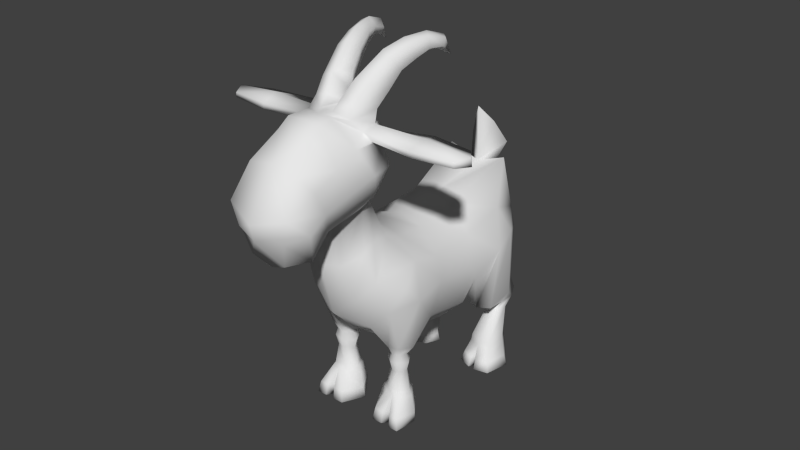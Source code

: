 # Source: goattest.blend  (saved by Blender 2.71.0; exported with 4.5.12 LTS)
import bpy
from mathutils import Matrix  # noqa: F401  (used for matrix-valued properties, if any)

bpy.ops.wm.read_factory_settings(use_empty=True)
scene = bpy.context.scene
scene.name = 'Scene'

# ---- collections
col_collection_1 = bpy.data.collections.new('Collection 1'); scene.collection.children.link(col_collection_1)

# ---- materials (node trees are filled in below, after node groups)
mat_material_001 = bpy.data.materials.new('Material.001')
mat_material_001.alpha_threshold = 0.0
mat_material_001.use_transparent_shadow = False
mat_material_001.roughness = 0.5
mat_material_001.line_color = (0.0, 0.0, 0.0, 1.0)

# ---- material node trees

# ---- world
world_world = bpy.data.worlds.new('World'); scene.world = world_world
world_world.color = (0.05088, 0.05088, 0.05088)
world_world.use_sun_shadow = False
world_world.sun_shadow_jitter_overblur = 0.0
world_world.cycles.sampling_method = 'MANUAL'
world_world.cycles.sample_map_resolution = 256

# ---- meshes
me_icosphere_001 = bpy.data.meshes.new('Icosphere.001')
me_icosphere_001.from_pydata([(-0.2748, -0.1418, 0.9552), (-0.3659, -0.1666, 0.9613), (-0.3275, -0.1337, 0.8781), (-0.4227, -0.05161, 1.129), (-0.4035, -0.1325, 1.045), (-0.2345, -0.07956, 0.9027), (-0.2888, -0.1322, 1.041), (-0.2468, -0.09147, 1.053), (-0.5319, -0.128, 0.8861), (-0.4964, -0.09772, 0.8091), (-0.6163, -0.08591, 1.024), (-0.5667, -0.1196, 0.9631), (-0.6102, -0.1379, 0.8505), (-0.5775, -0.1093, 0.749), (-0.674, -0.1142, 0.9117), (-0.666, -0.08501, 0.8294), (-0.6471, -0.06614, 0.7429), (-0.691, -0.06597, 0.8517), (-0.2496, -0.056, 1.106), (-0.2986, -0.1094, 1.087), (-0.5231, -0.06213, 1.096), (-0.4821, -0.127, 1.006), (-0.4836, -0.0582, 1.127), (-0.3876, -0.02447, 1.131), (-0.3771, -0.08124, 1.114), (-0.244, -0.01922, 1.108), (-0.2513, -0.06722, 1.124), (-0.2871, -0.1078, 1.13), (-0.3528, -0.0306, 1.166), (-0.348, -0.07687, 1.148), (-0.2441, -0.02666, 1.127), (-0.1101, -0.07812, 1.245), (-0.1563, -0.1181, 1.288), (-0.1469, -0.09162, 1.308), (-0.1129, -0.0725, 1.282), (-0.1392, -0.1353, 1.251), (-0.1163, -0.1039, 1.239), (-0.1709, -0.08895, 1.212), (-0.1963, -0.1247, 1.226), (-0.175, -0.04899, 1.257), (-0.2157, -0.07044, 1.284), (-0.2218, -0.103, 1.263), (-0.1628, -0.05871, 1.216), (-0.2016, -0.0431, 1.177), (-0.3071, -0.08626, 1.194), (-0.3104, -0.04532, 1.215), (-0.2374, -0.02578, 1.21), (-0.2476, -0.1184, 1.174), (-0.2101, -0.07893, 1.171), (-0.07249, -0.09343, 1.255), (-0.08119, -0.1335, 1.301), (-0.06762, -0.1124, 1.313), (-0.05912, -0.09167, 1.283), (-0.08589, -0.143, 1.268), (-0.07903, -0.1147, 1.253), (-0.0261, -0.1065, 1.252), (-0.01173, -0.1421, 1.284), (0.001307, -0.1246, 1.289), (-0.005824, -0.1055, 1.266), (-0.02776, -0.1481, 1.261), (-0.03033, -0.124, 1.251), (0.03244, -0.1296, 1.218), (-0.3447, -0.1023, 1.073), (-0.3411, -0.1323, 1.05), (-0.2848, -0.2957, 1.039), (-0.19, -0.2461, 1.05), (-0.2986, -0.3002, 1.09), (-0.3628, -0.2889, 1.074), (-0.3578, -0.2959, 1.049), (-0.288, -0.4526, 1.044), (-0.2149, -0.3949, 1.053), (-0.2986, -0.4561, 1.076), (-0.3482, -0.4279, 1.071), (-0.3443, -0.4333, 1.052), (-0.1833, -0.1095, 0.6729), (-0.257, -0.1132, 0.7037), (-0.1918, -0.1774, 0.612), (-0.208, -0.2122, 0.4878), (-0.342, -0.1466, 0.5802), (-0.3691, -0.07572, 0.4987), (-0.05887, -0.09477, 0.65), (-0.05616, -0.1575, 0.5668), (-0.05616, -0.1804, 0.4812), (-0.06868, -0.166, 0.3556), (-0.06868, -0.09569, 0.2852), (0.1243, -0.08121, 0.6687), (0.1061, -0.1624, 0.5789), (0.08937, -0.1917, 0.4684), (0.07518, -0.1705, 0.3343), (0.06442, -0.07841, 0.2437), (0.3701, -0.1126, 0.7568), (0.2749, -0.1599, 0.6141), (0.2259, -0.2104, 0.4864), (0.1733, -0.1113, 0.2859), (0.292, -0.0607, 0.251), (-0.259, -0.1961, 0.5441), (-0.3004, -0.1612, 0.4611), (-0.3149, -0.0891, 0.3914), (0.4225, -0.07941, 0.6385), (0.4113, -0.1253, 0.559), (0.4113, -0.1421, 0.4864), (0.395, -0.08488, 0.388), (0.3125, -0.169, 0.2248), (0.4146, -0.1231, 0.4475), (0.1312, -0.1773, 0.4015), (0.3277, -0.1867, 0.515), (0.1973, -0.2019, 0.2632), (0.2237, -0.1067, 0.2444), (0.3707, -0.1657, 0.3065), (0.3466, -0.1264, 0.2879), (0.2958, -0.169, 0.2024), (0.3761, -0.1392, 0.3003), (0.1907, -0.1433, 0.248), (0.2909, -0.2129, 0.2917), (0.2776, -0.08599, 0.2439), (0.3191, -0.1115, 0.2326), (0.4135, -0.1537, 0.2386), (0.3949, -0.1246, 0.2412), (0.4139, -0.1338, 0.2421), (0.3039, -0.1401, 0.2273), (0.3689, -0.1751, 0.2297), (0.3497, -0.1022, 0.2373), (0.301, -0.1219, 0.2087), (0.3612, -0.1567, 0.2015), (0.3499, -0.1328, 0.2061), (0.3619, -0.1404, 0.2044), (0.2907, -0.1453, 0.2059), (0.332, -0.1741, 0.1995), (0.3209, -0.1143, 0.2089), (0.2248, -0.1866, 0.1029), (0.2339, -0.1033, 0.1027), (0.3393, -0.1654, 0.09845), (0.3194, -0.1229, 0.1006), (0.195, -0.2005, 0.03667), (0.3405, -0.1364, 0.09955), (0.216, -0.1446, 0.1033), (0.2882, -0.1961, 0.0993), (0.2687, -0.09019, 0.1012), (-0.1242, -0.1877, 0.3772), (-0.1317, -0.1112, 0.2891), (-0.188, -0.1675, 0.2823), (-0.1963, -0.156, 0.2232), (-0.1941, -0.05785, 0.2764), (-0.2376, -0.1453, 0.2877), (-0.2404, -0.1063, 0.2823), (-0.1466, -0.1287, 0.2855), (-0.146, -0.0878, 0.282), (-0.2916, -0.07507, 0.8278), (-0.3204, -0.1171, 0.708), (-0.363, -0.1104, 0.6746), (-0.4095, -0.06181, 0.6419), (-0.1959, -0.1448, 0.2506), (-0.1959, -0.1463, 0.1848), (-0.2003, -0.08395, 0.2462), (-0.2262, -0.1325, 0.2555), (-0.2282, -0.1108, 0.2516), (-0.1657, -0.1255, 0.2531), (-0.1652, -0.1006, 0.2503), (-0.1965, -0.1699, 0.09378), (-0.2025, -0.07109, 0.2171), (-0.2312, -0.1388, 0.2289), (-0.2349, -0.1086, 0.224), (-0.1542, -0.129, 0.2267), (-0.1534, -0.09427, 0.2228), (-0.2006, -0.08221, 0.1802), (-0.2223, -0.1333, 0.1891), (-0.2251, -0.1105, 0.1854), (-0.1642, -0.126, 0.1874), (-0.1636, -0.09971, 0.1845), (-0.2033, -0.0543, 0.1003), (-0.2436, -0.1474, 0.1027), (-0.2391, -0.09217, 0.1021), (-0.15, -0.1339, 0.1019), (-0.1492, -0.08638, 0.1029), (-0.337, -0.08631, 0.8217), (-0.3891, -0.04759, 0.8016), (0.4, -0.0471, 0.6989), (0.4424, -0.07369, 0.7826), (-0.1987, -0.1846, 0.03446), (-0.2092, -0.03719, 0.04282), (-0.2789, -0.171, 0.04587), (-0.2765, -0.07582, 0.04502), (-0.14, -0.1387, 0.04475), (-0.1388, -0.07809, 0.04612), (-0.278, -0.1394, 0.04554), (-0.2769, -0.1099, 0.04517), (-0.2415, -0.1208, 0.1024), (-0.259, -0.126, 0.04537), (-0.1985, -0.1428, -0.003013), (-0.1928, -0.1786, -0.006742), (-0.2001, -0.08935, -0.002858), (-0.2025, -0.03425, 0.0009923), (-0.2865, -0.1782, 0.004933), (-0.2838, -0.07019, 0.00397), (-0.1386, -0.1361, 0.002778), (-0.1374, -0.07999, 0.004041), (-0.2854, -0.1424, 0.004557), (-0.2842, -0.1089, 0.004131), (-0.2639, -0.1272, 0.004363), (-0.1994, -0.1134, -0.002928), (-0.2019, -0.06696, 0.1139), (-0.2308, -0.09779, 0.1158), (-0.2338, -0.1406, 0.1167), (-0.1583, -0.09231, 0.1163), (-0.1964, -0.1585, 0.1097), (-0.1589, -0.1299, 0.1159), (0.2213, -0.1894, 0.07848), (0.231, -0.1007, 0.07818), (0.3433, -0.1668, 0.0737), (0.3221, -0.1216, 0.07604), (0.1829, -0.2102, 0.001621), (0.3446, -0.1359, 0.07488), (0.2119, -0.1446, 0.07887), (0.2888, -0.1995, 0.07461), (0.2681, -0.08669, 0.0766), (0.2071, -0.09, 0.03629), (0.3471, -0.1723, 0.03072), (0.3206, -0.116, 0.03363), (0.1881, -0.1339, 0.03699), (0.3486, -0.1339, 0.03218), (0.2106, -0.1447, 0.03716), (0.2792, -0.2131, 0.03185), (0.2533, -0.07257, 0.03432), (0.197, -0.08073, 0.001179), (0.3413, -0.1772, -0.005353), (0.3103, -0.1112, -0.001937), (0.2577, -0.1551, -0.002822), (0.3431, -0.1321, -0.003639), (0.1965, -0.1449, 0.00219), (0.2814, -0.2249, -0.004025), (0.2512, -0.06031, -0.001128), (0.185, -0.153, 0.03709), (0.1746, -0.1323, 0.001993), (0.1717, -0.1571, 0.002083), (0.4089, -0.03844, 0.8607), (-0.1273, -0.05669, 0.2922), (-0.2748, 0.1418, 0.9552), (-0.2331, -6.339e-08, 0.8677), (-0.2068, -6.339e-08, 1.076), (-0.3659, 0.1666, 0.9613), (-0.3275, 0.1337, 0.8781), (-0.4227, 0.05161, 1.129), (-0.4035, 0.1325, 1.045), (-0.4216, -6.339e-08, 1.13), (-0.2345, 0.07956, 0.9027), (-0.2888, 0.1322, 1.041), (-0.2468, 0.09147, 1.053), (-0.1976, -6.339e-08, 0.9948), (-0.4736, -6.339e-08, 0.7618), (-0.5319, 0.128, 0.8861), (-0.4964, 0.09772, 0.8091), (-0.6163, 0.08591, 1.024), (-0.5667, 0.1196, 0.9631), (-0.6161, -6.339e-08, 1.038), (-0.5561, -6.339e-08, 0.7051), (-0.6102, 0.1379, 0.8505), (-0.5775, 0.1093, 0.749), (-0.674, 0.1142, 0.9117), (-0.7117, -6.339e-08, 0.8817), (-0.6327, -6.339e-08, 0.7142), (-0.666, 0.08501, 0.8294), (-0.6471, 0.06614, 0.7429), (-0.691, 0.06597, 0.8517), (-0.6983, -6.339e-08, 0.8246), (-0.2496, 0.056, 1.106), (-0.2986, 0.1094, 1.087), (-0.5273, -6.339e-08, 1.099), (-0.5231, 0.06213, 1.096), (-0.4821, 0.127, 1.006), (-0.4838, -6.339e-08, 1.13), (-0.4836, 0.0582, 1.127), (-0.2992, -6.339e-08, 1.132), (-0.3876, 0.02447, 1.131), (-0.3771, 0.08124, 1.114), (-0.244, 0.01922, 1.108), (-0.2513, 0.06722, 1.124), (-0.2871, 0.1078, 1.13), (-0.2807, -6.339e-08, 1.159), (-0.3528, 0.0306, 1.166), (-0.348, 0.07687, 1.148), (-0.2441, 0.02666, 1.127), (-0.1101, 0.07812, 1.245), (-0.1563, 0.1181, 1.288), (-0.1469, 0.09162, 1.308), (-0.1129, 0.0725, 1.282), (-0.1392, 0.1353, 1.251), (-0.1163, 0.1039, 1.239), (-0.1709, 0.08895, 1.212), (-0.1963, 0.1247, 1.226), (-0.175, 0.04899, 1.257), (-0.2157, 0.07044, 1.284), (-0.2218, 0.103, 1.263), (-0.1628, 0.05871, 1.216), (-0.2016, 0.0431, 1.177), (-0.3071, 0.08626, 1.194), (-0.3104, 0.04532, 1.215), (-0.2374, 0.02578, 1.21), (-0.2476, 0.1184, 1.174), (-0.2101, 0.07893, 1.171), (-0.07249, 0.09343, 1.255), (-0.08119, 0.1335, 1.301), (-0.06762, 0.1124, 1.313), (-0.05912, 0.09167, 1.283), (-0.08589, 0.143, 1.268), (-0.07903, 0.1147, 1.253), (-0.0261, 0.1065, 1.252), (-0.01173, 0.1421, 1.284), (0.001307, 0.1246, 1.289), (-0.005824, 0.1055, 1.266), (-0.02776, 0.1481, 1.261), (-0.03033, 0.124, 1.251), (0.03244, 0.1296, 1.218), (-0.3447, 0.1023, 1.073), (-0.3411, 0.1323, 1.05), (-0.2848, 0.2957, 1.039), (-0.19, 0.2461, 1.05), (-0.2986, 0.3002, 1.09), (-0.3628, 0.2889, 1.074), (-0.3578, 0.2959, 1.049), (-0.288, 0.4526, 1.044), (-0.2149, 0.3949, 1.053), (-0.2986, 0.4561, 1.076), (-0.3482, 0.4279, 1.071), (-0.3443, 0.4333, 1.052), (-0.2175, -6.339e-08, 0.7392), (-0.1833, 0.1095, 0.6729), (-0.257, 0.1132, 0.7037), (-0.1918, 0.1774, 0.612), (-0.208, 0.2122, 0.4878), (-0.342, 0.1466, 0.5802), (-0.3691, 0.07572, 0.4987), (-0.2308, -6.339e-08, 0.3015), (-0.3853, -6.339e-08, 0.4415), (-0.05555, -6.339e-08, 0.6727), (-0.05887, 0.09477, 0.65), (-0.05616, 0.1575, 0.5668), (-0.05616, 0.1804, 0.4812), (-0.06868, 0.166, 0.3556), (-0.06868, 0.09569, 0.2852), (-0.06857, -6.339e-08, 0.2597), (0.1275, -6.339e-08, 0.6771), (0.1243, 0.08121, 0.6687), (0.1061, 0.1624, 0.5789), (0.08937, 0.1917, 0.4684), (0.07518, 0.1705, 0.3343), (0.06442, 0.07841, 0.2437), (0.06278, -6.339e-08, 0.209), (0.3731, -6.339e-08, 0.715), (0.3701, 0.1126, 0.7568), (0.2749, 0.1599, 0.6141), (0.2259, 0.2104, 0.4864), (0.1733, 0.1113, 0.2859), (0.292, 0.0607, 0.251), (0.2769, -6.339e-08, 0.2628), (-0.259, 0.1961, 0.5441), (-0.3004, 0.1612, 0.4611), (-0.3149, 0.0891, 0.3914), (-0.2985, -6.339e-08, 0.3535), (0.4225, -6.339e-08, 0.6553), (0.4225, 0.07941, 0.6385), (0.4113, 0.1253, 0.559), (0.4113, 0.1421, 0.4864), (0.395, 0.08488, 0.388), (0.3817, -6.339e-08, 0.3609), (0.4531, -6.339e-08, 0.5002), (0.3125, 0.169, 0.2248), (0.4146, 0.1231, 0.4475), (0.1312, 0.1773, 0.4015), (0.3277, 0.1867, 0.515), (0.1973, 0.2019, 0.2632), (0.2237, 0.1067, 0.2444), (0.3707, 0.1657, 0.3065), (0.3466, 0.1264, 0.2879), (0.2958, 0.169, 0.2024), (0.3761, 0.1392, 0.3003), (0.1907, 0.1433, 0.248), (0.2909, 0.2129, 0.2917), (0.2776, 0.08599, 0.2439), (0.3191, 0.1115, 0.2326), (0.4135, 0.1537, 0.2386), (0.3949, 0.1246, 0.2412), (0.4139, 0.1338, 0.2421), (0.3039, 0.1401, 0.2273), (0.3689, 0.1751, 0.2297), (0.3497, 0.1022, 0.2373), (0.301, 0.1219, 0.2087), (0.3612, 0.1567, 0.2015), (0.3499, 0.1328, 0.2061), (0.3619, 0.1404, 0.2044), (0.2907, 0.1453, 0.2059), (0.332, 0.1741, 0.1995), (0.3209, 0.1143, 0.2089), (0.2248, 0.1866, 0.1029), (0.2339, 0.1033, 0.1027), (0.3393, 0.1654, 0.09845), (0.3194, 0.1229, 0.1006), (0.195, 0.2005, 0.03667), (0.3405, 0.1364, 0.09955), (0.216, 0.1446, 0.1033), (0.2882, 0.1961, 0.0993), (0.2687, 0.09019, 0.1012), (-0.1242, 0.1877, 0.3772), (-0.1317, 0.1112, 0.2891), (-0.188, 0.1675, 0.2823), (-0.1963, 0.156, 0.2232), (-0.1941, 0.05785, 0.2764), (-0.2376, 0.1453, 0.2877), (-0.2404, 0.1063, 0.2823), (-0.1466, 0.1287, 0.2855), (-0.146, 0.0878, 0.282), (-0.2416, -6.339e-08, 0.8066), (-0.2916, 0.07507, 0.8278), (-0.3204, 0.1171, 0.708), (-0.363, 0.1104, 0.6746), (-0.4095, 0.0618, 0.6419), (-0.4361, -6.339e-08, 0.6408), (-0.1959, 0.1448, 0.2506), (-0.1959, 0.1463, 0.1848), (-0.2003, 0.08395, 0.2462), (-0.2262, 0.1325, 0.2555), (-0.2282, 0.1108, 0.2516), (-0.1657, 0.1255, 0.2531), (-0.1652, 0.1006, 0.2503), (-0.1965, 0.1699, 0.09378), (-0.2025, 0.07109, 0.2171), (-0.2312, 0.1388, 0.2289), (-0.2349, 0.1086, 0.224), (-0.1542, 0.129, 0.2267), (-0.1534, 0.09427, 0.2228), (-0.2006, 0.08221, 0.1802), (-0.2223, 0.1333, 0.1891), (-0.2251, 0.1105, 0.1854), (-0.1642, 0.126, 0.1874), (-0.1636, 0.09971, 0.1845), (-0.2033, 0.0543, 0.1003), (-0.2436, 0.1474, 0.1027), (-0.2391, 0.09217, 0.1021), (-0.15, 0.1339, 0.1019), (-0.1492, 0.08638, 0.1029), (-0.337, 0.08631, 0.8217), (-0.4056, -6.339e-08, 0.7875), (-0.3891, 0.04759, 0.8016), (0.4, 0.0471, 0.6989), (0.3674, -6.339e-08, 0.9195), (0.4631, -6.339e-08, 0.7378), (0.4424, 0.07368, 0.7826), (-0.1987, 0.1846, 0.03446), (-0.2092, 0.03719, 0.04282), (-0.2789, 0.171, 0.04587), (-0.2765, 0.07582, 0.04502), (-0.14, 0.1387, 0.04475), (-0.1388, 0.07809, 0.04612), (-0.278, 0.1394, 0.04554), (-0.2769, 0.1099, 0.04517), (-0.2415, 0.1208, 0.1024), (-0.259, 0.126, 0.04537), (-0.1985, 0.1428, -0.003013), (-0.1928, 0.1786, -0.006742), (-0.2001, 0.08935, -0.002858), (-0.2025, 0.03425, 0.0009923), (-0.2865, 0.1782, 0.004933), (-0.2838, 0.07019, 0.00397), (-0.1386, 0.1361, 0.002778), (-0.1374, 0.07999, 0.004041), (-0.2854, 0.1424, 0.004557), (-0.2842, 0.1089, 0.004131), (-0.2639, 0.1272, 0.004363), (-0.1994, 0.1134, -0.002928), (-0.2019, 0.06696, 0.1139), (-0.2308, 0.09779, 0.1158), (-0.2338, 0.1406, 0.1167), (-0.1583, 0.09231, 0.1163), (-0.1964, 0.1585, 0.1097), (-0.1589, 0.1299, 0.1159), (0.2213, 0.1894, 0.07848), (0.231, 0.1007, 0.07818), (0.3433, 0.1668, 0.0737), (0.3221, 0.1216, 0.07604), (0.1829, 0.2102, 0.001621), (0.3446, 0.1359, 0.07488), (0.2119, 0.1446, 0.07887), (0.2888, 0.1995, 0.07461), (0.2681, 0.08669, 0.0766), (0.2071, 0.09, 0.03629), (0.3471, 0.1723, 0.03072), (0.3206, 0.116, 0.03363), (0.1881, 0.1339, 0.03699), (0.3486, 0.1339, 0.03218), (0.2106, 0.1447, 0.03716), (0.2792, 0.2131, 0.03185), (0.2533, 0.07257, 0.03432), (0.197, 0.08073, 0.001179), (0.3413, 0.1772, -0.005353), (0.3103, 0.1112, -0.001937), (0.2577, 0.1551, -0.002822), (0.3431, 0.1321, -0.003639), (0.1965, 0.1449, 0.00219), (0.2814, 0.2249, -0.004025), (0.2512, 0.06031, -0.001128), (0.185, 0.153, 0.03709), (0.1746, 0.1323, 0.001993), (0.1717, 0.1571, 0.002083), (0.4089, 0.03844, 0.8607), (-0.1273, 0.05669, 0.2922)], [], [(0, 5, 7), (18, 238, 25), (7, 19, 66, 65), (6, 0, 7), (7, 247, 238), (7, 5, 247), (5, 237, 247), (4, 1, 6, 63), (1, 0, 6), (2, 5, 0), (237, 5, 410), (1, 2, 0), (2, 1, 8, 9), (9, 8, 12, 13), (248, 9, 13, 254), (13, 12, 15, 16), (254, 13, 16, 259), (16, 15, 263), (12, 14, 17, 15), (259, 16, 263), (15, 17, 263), (11, 10, 14), (8, 11, 14, 12), (17, 258, 263), (14, 258, 17), (253, 10, 20, 266), (10, 253, 14), (22, 269, 266, 20), (14, 253, 258), (21, 20, 10, 11), (11, 8, 21), (243, 269, 22, 3), (4, 3, 22, 21), (8, 1, 21), (21, 22, 20), (1, 4, 21), (25, 271, 277, 30), (7, 238, 18), (18, 19, 7), (3, 4, 62, 24), (271, 243, 23), (243, 3, 24, 23), (271, 23, 28, 277), (23, 24, 29, 28), (18, 25, 30, 26), (238, 271, 25), (40, 41, 32, 33), (24, 19, 27, 29), (19, 18, 26, 27), (37, 42, 31, 36), (46, 45, 40, 39), (44, 47, 38, 41), (43, 46, 39, 42), (45, 44, 41, 40), (27, 26, 48, 47), (29, 27, 47, 44), (39, 40, 33, 34), (42, 39, 34, 31), (47, 48, 37, 38), (41, 38, 35, 32), (277, 28, 45, 46), (28, 29, 44, 45), (26, 30, 43, 48), (48, 43, 42, 37), (30, 277, 46, 43), (38, 37, 36, 35), (19, 24, 62), (34, 33, 51, 52), (32, 35, 53, 50), (35, 36, 54, 53), (33, 32, 50, 51), (36, 31, 49, 54), (31, 34, 52, 49), (52, 51, 57, 58), (50, 53, 59, 56), (53, 54, 60, 59), (51, 50, 56, 57), (54, 49, 55, 60), (49, 52, 58, 55), (58, 57, 61), (56, 59, 61), (59, 60, 61), (57, 56, 61), (60, 55, 61), (55, 58, 61), (19, 62, 67, 66), (62, 63, 68, 67), (4, 63, 62), (65, 66, 71, 70), (66, 67, 72, 71), (67, 68, 73, 72), (63, 6, 64, 68), (6, 7, 65, 64), (71, 69, 70), (69, 71, 72), (73, 69, 72), (68, 64, 69, 73), (64, 65, 70, 69), (97, 79, 332, 357), (96, 97, 144, 143), (77, 96, 143, 140), (76, 77, 82, 81), (74, 76, 81, 80), (324, 74, 80, 333), (84, 339, 346, 89), (83, 84, 89, 88), (82, 83, 88, 87), (81, 82, 87, 86), (80, 81, 86, 85), (333, 80, 85, 340), (89, 346, 353, 94), (89, 94, 93), (92, 87, 104), (86, 87, 92, 91), (85, 86, 91, 90), (340, 85, 90, 347), (138, 77, 140, 145), (76, 95, 77), (104, 93, 112), (99, 91, 105, 100), (90, 91, 99, 98), (347, 176, 177, 234), (94, 101, 109), (103, 101, 364), (99, 100, 364), (98, 99, 364), (358, 98, 364), (101, 103, 111, 109), (105, 92, 106, 113), (103, 100, 108, 111), (100, 103, 364), (92, 104, 112, 106), (87, 88, 104), (91, 92, 105), (100, 105, 113, 108), (93, 94, 107), (112, 107, 115, 119), (109, 111, 118, 117), (107, 114, 121, 115), (113, 106, 102, 120), (111, 108, 116, 118), (106, 112, 119, 102), (108, 113, 120, 116), (114, 109, 121), (119, 115, 122, 126), (117, 118, 125, 124), (115, 121, 128, 122), (120, 102, 110, 127), (118, 116, 123, 125), (102, 119, 126, 110), (116, 120, 127, 123), (121, 117, 124, 128), (126, 122, 130, 135), (124, 125, 134, 132), (122, 128, 137, 130), (127, 110, 129, 136), (125, 123, 131, 134), (110, 126, 135, 129), (123, 127, 136, 131), (128, 124, 132, 137), (94, 353, 363, 101), (101, 363, 364), (93, 107, 112), (114, 94, 109), (94, 114, 107), (135, 130, 207, 212), (132, 134, 211, 209), (130, 137, 214, 207), (136, 129, 206, 213), (134, 131, 208, 211), (129, 135, 212, 206), (131, 136, 213, 208), (137, 132, 209, 214), (88, 93, 104), (77, 95, 96), (144, 97, 142), (331, 235, 146, 142), (138, 139, 84, 83), (82, 77, 138, 83), (144, 142, 153, 155), (142, 146, 157, 153), (143, 144, 155, 154), (140, 143, 154, 151), (235, 139, 146), (145, 140, 151, 156), (331, 339, 235), (97, 357, 331), (415, 332, 150), (78, 75, 148), (155, 153, 159, 161), (153, 157, 163, 159), (154, 155, 161, 160), (151, 154, 160, 141), (157, 156, 162, 163), (156, 151, 141, 162), (161, 159, 164, 166), (159, 163, 168, 164), (160, 161, 166, 165), (141, 160, 165, 152), (163, 162, 167, 168), (162, 141, 152, 167), (201, 200, 169, 171), (200, 203, 173, 169), (202, 201, 171, 186, 170), (204, 202, 170, 158), (203, 205, 172, 173), (205, 204, 158, 172), (171, 169, 179, 181), (169, 173, 183, 179), (170, 186, 184, 180), (158, 170, 180, 178), (173, 172, 182, 183), (172, 158, 178, 182), (97, 331, 142), (95, 76, 78), (74, 75, 76), (150, 174, 175), (150, 149, 174), (324, 75, 74), (75, 324, 410, 147), (332, 79, 150), (95, 78, 96), (96, 78, 79, 97), (79, 78, 149, 150), (78, 148, 149), (148, 147, 174), (149, 148, 174), (415, 150, 175, 440), (98, 358, 176), (90, 98, 176), (347, 90, 176), (444, 443, 234), (176, 358, 444, 177), (185, 181, 193, 197), (178, 180, 192, 189), (183, 182, 194, 195), (182, 178, 189, 194), (180, 184, 196, 192), (187, 185, 197, 198), (186, 171, 181, 185), (184, 186, 187), (186, 185, 187), (184, 187, 198, 196), (188, 199, 190, 195, 194), (189, 188, 194), (199, 198, 197, 193, 190), (188, 189, 192), (190, 193, 191), (190, 191, 195), (188, 192, 196, 198, 199), (179, 183, 195, 191), (181, 179, 191, 193), (167, 152, 204, 205), (168, 167, 205, 203), (152, 165, 202, 204), (165, 166, 201, 202), (164, 168, 203, 200), (166, 164, 200, 201), (212, 207, 215, 218), (209, 211, 219, 217), (207, 214, 222, 215), (213, 206, 133, 221), (211, 208, 216, 219), (206, 212, 231, 133), (208, 213, 221, 216), (214, 209, 217, 222), (218, 215, 223, 232), (217, 219, 227, 225), (215, 222, 230, 223), (221, 133, 210, 229), (219, 216, 224, 227), (133, 231, 233, 210), (216, 221, 229, 224), (222, 217, 225, 230), (227, 224, 226), (210, 233, 228, 226), (223, 230, 226), (225, 227, 226), (224, 229, 226), (228, 232, 223, 226), (229, 210, 226), (230, 225, 226), (231, 220, 228, 233), (220, 212, 218), (220, 218, 232, 228), (212, 220, 231), (443, 347, 234), (177, 444, 234), (147, 2, 174), (174, 2, 9, 175), (2, 147, 5), (175, 9, 248, 440), (75, 147, 148), (76, 75, 78), (5, 147, 410), (339, 84, 139, 235), (146, 139, 145), (146, 145, 156, 157), (139, 138, 145), (88, 89, 93), (109, 117, 121), (236, 246, 244), (264, 274, 238), (246, 315, 316, 265), (245, 246, 236), (246, 238, 247), (246, 247, 244), (244, 247, 237), (242, 313, 245, 239), (239, 245, 236), (240, 236, 244), (237, 410, 244), (239, 236, 240), (240, 250, 249, 239), (250, 256, 255, 249), (248, 254, 256, 250), (256, 261, 260, 255), (254, 259, 261, 256), (261, 263, 260), (255, 260, 262, 257), (259, 263, 261), (260, 263, 262), (252, 257, 251), (249, 255, 257, 252), (262, 263, 258), (257, 262, 258), (253, 266, 267, 251), (251, 257, 253), (270, 267, 266, 269), (257, 258, 253), (268, 252, 251, 267), (252, 268, 249), (243, 241, 270, 269), (242, 268, 270, 241), (249, 268, 239), (268, 267, 270), (239, 268, 242), (274, 280, 277, 271), (246, 264, 238), (264, 246, 265), (241, 273, 312, 242), (271, 272, 243), (243, 272, 273, 241), (271, 277, 278, 272), (272, 278, 279, 273), (264, 275, 280, 274), (238, 274, 271), (290, 283, 282, 291), (273, 279, 276, 265), (265, 276, 275, 264), (287, 286, 281, 292), (296, 289, 290, 295), (294, 291, 288, 297), (293, 292, 289, 296), (295, 290, 291, 294), (276, 297, 298, 275), (279, 294, 297, 276), (289, 284, 283, 290), (292, 281, 284, 289), (297, 288, 287, 298), (291, 282, 285, 288), (277, 296, 295, 278), (278, 295, 294, 279), (275, 298, 293, 280), (298, 287, 292, 293), (280, 293, 296, 277), (288, 285, 286, 287), (265, 312, 273), (284, 302, 301, 283), (282, 300, 303, 285), (285, 303, 304, 286), (283, 301, 300, 282), (286, 304, 299, 281), (281, 299, 302, 284), (302, 308, 307, 301), (300, 306, 309, 303), (303, 309, 310, 304), (301, 307, 306, 300), (304, 310, 305, 299), (299, 305, 308, 302), (308, 311, 307), (306, 311, 309), (309, 311, 310), (307, 311, 306), (310, 311, 305), (305, 311, 308), (265, 316, 317, 312), (312, 317, 318, 313), (242, 312, 313), (315, 320, 321, 316), (316, 321, 322, 317), (317, 322, 323, 318), (313, 318, 314, 245), (245, 314, 315, 246), (321, 320, 319), (319, 322, 321), (323, 322, 319), (318, 323, 319, 314), (314, 319, 320, 315), (356, 357, 332, 330), (355, 406, 407, 356), (328, 403, 406, 355), (327, 335, 336, 328), (325, 334, 335, 327), (324, 333, 334, 325), (338, 345, 346, 339), (337, 344, 345, 338), (336, 343, 344, 337), (335, 342, 343, 336), (334, 341, 342, 335), (333, 340, 341, 334), (345, 352, 353, 346), (345, 351, 352), (350, 367, 343), (342, 349, 350, 343), (341, 348, 349, 342), (340, 347, 348, 341), (401, 408, 403, 328), (327, 328, 354), (367, 375, 351), (360, 361, 368, 349), (348, 359, 360, 349), (347, 502, 445, 442), (352, 372, 362), (366, 364, 362), (360, 364, 361), (359, 364, 360), (358, 364, 359), (362, 372, 374, 366), (368, 376, 369, 350), (366, 374, 371, 361), (361, 364, 366), (350, 369, 375, 367), (343, 367, 344), (349, 368, 350), (361, 371, 376, 368), (351, 370, 352), (375, 382, 378, 370), (372, 380, 381, 374), (370, 378, 384, 377), (376, 383, 365, 369), (374, 381, 379, 371), (369, 365, 382, 375), (371, 379, 383, 376), (377, 384, 372), (382, 389, 385, 378), (380, 387, 388, 381), (378, 385, 391, 384), (383, 390, 373, 365), (381, 388, 386, 379), (365, 373, 389, 382), (379, 386, 390, 383), (384, 391, 387, 380), (389, 398, 393, 385), (387, 395, 397, 388), (385, 393, 400, 391), (390, 399, 392, 373), (388, 397, 394, 386), (373, 392, 398, 389), (386, 394, 399, 390), (391, 400, 395, 387), (352, 362, 363, 353), (362, 364, 363), (351, 375, 370), (377, 372, 352), (352, 370, 377), (398, 480, 475, 393), (395, 477, 479, 397), (393, 475, 482, 400), (399, 481, 474, 392), (397, 479, 476, 394), (392, 474, 480, 398), (394, 476, 481, 399), (400, 482, 477, 395), (344, 367, 351), (328, 355, 354), (407, 405, 356), (331, 405, 409, 503), (401, 337, 338, 402), (336, 337, 401, 328), (407, 420, 418, 405), (405, 418, 422, 409), (406, 419, 420, 407), (403, 416, 419, 406), (503, 409, 402), (408, 421, 416, 403), (331, 503, 339), (356, 331, 357), (415, 414, 332), (329, 412, 326), (420, 426, 424, 418), (418, 424, 428, 422), (419, 425, 426, 420), (416, 404, 425, 419), (422, 428, 427, 421), (421, 427, 404, 416), (426, 431, 429, 424), (424, 429, 433, 428), (425, 430, 431, 426), (404, 417, 430, 425), (428, 433, 432, 427), (427, 432, 417, 404), (469, 436, 434, 468), (468, 434, 438, 471), (470, 435, 454, 436, 469), (472, 423, 435, 470), (471, 438, 437, 473), (473, 437, 423, 472), (436, 449, 447, 434), (434, 447, 451, 438), (435, 448, 452, 454), (423, 446, 448, 435), (438, 451, 450, 437), (437, 450, 446, 423), (356, 405, 331), (354, 329, 327), (325, 327, 326), (414, 441, 439), (414, 439, 413), (324, 325, 326), (326, 411, 410, 324), (332, 414, 330), (354, 355, 329), (355, 356, 330, 329), (330, 414, 413, 329), (329, 413, 412), (412, 439, 411), (413, 439, 412), (415, 440, 441, 414), (359, 442, 358), (348, 442, 359), (347, 442, 348), (444, 502, 443), (442, 445, 444, 358), (453, 465, 461, 449), (446, 457, 460, 448), (451, 463, 462, 450), (450, 462, 457, 446), (448, 460, 464, 452), (455, 466, 465, 453), (454, 453, 449, 436), (452, 455, 454), (454, 455, 453), (452, 464, 466, 455), (456, 462, 463, 458, 467), (457, 462, 456), (467, 458, 461, 465, 466), (456, 460, 457), (458, 459, 461), (458, 463, 459), (456, 467, 466, 464, 460), (447, 459, 463, 451), (449, 461, 459, 447), (432, 473, 472, 417), (433, 471, 473, 432), (417, 472, 470, 430), (430, 470, 469, 431), (429, 468, 471, 433), (431, 469, 468, 429), (480, 486, 483, 475), (477, 485, 487, 479), (475, 483, 490, 482), (481, 489, 396, 474), (479, 487, 484, 476), (474, 396, 499, 480), (476, 484, 489, 481), (482, 490, 485, 477), (486, 500, 491, 483), (485, 493, 495, 487), (483, 491, 498, 490), (489, 497, 478, 396), (487, 495, 492, 484), (396, 478, 501, 499), (484, 492, 497, 489), (490, 498, 493, 485), (495, 494, 492), (478, 494, 496, 501), (491, 494, 498), (493, 494, 495), (492, 494, 497), (496, 494, 491, 500), (497, 494, 478), (498, 494, 493), (499, 501, 496, 488), (488, 486, 480), (488, 496, 500, 486), (480, 499, 488), (443, 502, 347), (445, 502, 444), (411, 439, 240), (439, 441, 250, 240), (240, 244, 411), (441, 440, 248, 250), (326, 412, 411), (327, 329, 326), (244, 410, 411), (339, 503, 402, 338), (409, 408, 402), (409, 422, 421, 408), (402, 408, 401), (344, 351, 345), (372, 384, 380)])
me_icosphere_001.polygons.foreach_set('use_smooth', [True] * 602)
_uv = me_icosphere_001.uv_layers.new(name='UVMap')
_uv.uv.foreach_set('vector', [0.3382, 0.6362, 0.3649, 0.5849, 0.4004, 0.6843, 0.4393, 0.711, 0.4739, 0.6664, 0.4662, 0.7044, 0.9842, 0.1275, 0.9553, 0.1655, 0.872, 0.109, 0.9084, 0.07671, 0.3557, 0.6932, 0.3382, 0.6362, 0.4004, 0.6843, 0.4004, 0.6843, 0.4489, 0.6111, 0.4739, 0.6664, 0.4004, 0.6843, 0.3649, 0.5849, 0.4489, 0.6111, 0.3649, 0.5849, 0.3937, 0.5321, 0.4489, 0.6111, 0.2783, 0.7189, 0.2863, 0.6582, 0.3557, 0.6932, 0.3219, 0.7128, 0.2863, 0.6582, 0.3382, 0.6362, 0.3557, 0.6932, 0.2945, 0.5979, 0.3649, 0.5849, 0.3382, 0.6362, 0.3937, 0.5321, 0.3649, 0.5849, 0.3655, 0.4963, 0.2863, 0.6582, 0.2945, 0.5979, 0.3382, 0.6362, 0.2945, 0.5979, 0.2863, 0.6582, 0.1711, 0.6422, 0.1724, 0.5842, 0.1724, 0.5842, 0.1711, 0.6422, 0.1233, 0.6406, 0.1126, 0.5874, 0.1617, 0.5051, 0.1724, 0.5842, 0.1126, 0.5874, 0.08539, 0.519, 0.1126, 0.5874, 0.1233, 0.6406, 0.08007, 0.6403, 0.07189, 0.5929, 0.08539, 0.519, 0.1126, 0.5874, 0.07189, 0.5929, 0.0441, 0.5576, 0.07189, 0.5929, 0.08007, 0.6403, 0.02123, 0.6445, 0.1233, 0.6406, 0.1016, 0.6816, 0.06666, 0.6587, 0.08007, 0.6403, 0.0441, 0.5576, 0.07189, 0.5929, 0.02123, 0.6445, 0.08007, 0.6403, 0.06666, 0.6587, 0.02123, 0.6445, 0.1645, 0.6929, 0.1419, 0.7372, 0.1016, 0.6816, 0.1711, 0.6422, 0.1645, 0.6929, 0.1016, 0.6816, 0.1233, 0.6406, 0.06666, 0.6587, 0.02732, 0.6901, 0.02123, 0.6445, 0.1016, 0.6816, 0.02732, 0.6901, 0.06666, 0.6587, 0.1124, 0.7884, 0.1419, 0.7372, 0.2022, 0.7814, 0.1858, 0.8222, 0.1419, 0.7372, 0.1124, 0.7884, 0.1016, 0.6816, 0.2308, 0.7945, 0.2248, 0.833, 0.1858, 0.8222, 0.2022, 0.7814, 0.1016, 0.6816, 0.1124, 0.7884, 0.02732, 0.6901, 0.2214, 0.707, 0.2022, 0.7814, 0.1419, 0.7372, 0.1645, 0.6929, 0.1645, 0.6929, 0.1711, 0.6422, 0.2214, 0.707, 0.2698, 0.8364, 0.2248, 0.833, 0.2308, 0.7945, 0.2708, 0.8002, 0.2783, 0.7189, 0.2708, 0.8002, 0.2308, 0.7945, 0.2214, 0.707, 0.1711, 0.6422, 0.2863, 0.6582, 0.2214, 0.707, 0.2214, 0.707, 0.2308, 0.7945, 0.2022, 0.7814, 0.2863, 0.6582, 0.2783, 0.7189, 0.2214, 0.707, 0.5065, 0.712, 0.5082, 0.6621, 0.532, 0.6677, 0.5238, 0.71, 0.4004, 0.6843, 0.4739, 0.6664, 0.4393, 0.711, 0.4393, 0.711, 0.3826, 0.7622, 0.4004, 0.6843, 0.2708, 0.8002, 0.2783, 0.7189, 0.3238, 0.7407, 0.3033, 0.777, 0.3586, 0.8401, 0.2698, 0.8364, 0.2952, 0.82, 0.2698, 0.8364, 0.2708, 0.8002, 0.3033, 0.777, 0.2952, 0.82, 0.5082, 0.6621, 0.491, 0.5977, 0.5233, 0.6134, 0.532, 0.6677, 0.491, 0.5977, 0.5118, 0.5594, 0.5376, 0.5799, 0.5233, 0.6134, 0.5153, 0.7396, 0.5065, 0.712, 0.5238, 0.71, 0.5305, 0.7436, 0.4739, 0.6664, 0.4896, 0.7451, 0.4662, 0.7044, 0.6301, 0.6585, 0.6354, 0.6366, 0.6714, 0.6547, 0.6672, 0.673, 0.5118, 0.5594, 0.5652, 0.5229, 0.5835, 0.551, 0.5376, 0.5799, 0.5652, 0.5229, 0.6185, 0.5137, 0.6183, 0.5289, 0.5835, 0.551, 0.6188, 0.7389, 0.6204, 0.7165, 0.6644, 0.7209, 0.6637, 0.7397, 0.5796, 0.6776, 0.5651, 0.6302, 0.6301, 0.6585, 0.6303, 0.6895, 0.5754, 0.6018, 0.6176, 0.5795, 0.6553, 0.6122, 0.6354, 0.6366, 0.5793, 0.713, 0.5796, 0.6776, 0.6303, 0.6895, 0.6204, 0.7165, 0.5651, 0.6302, 0.5754, 0.6018, 0.6354, 0.6366, 0.6301, 0.6585, 0.5835, 0.551, 0.6183, 0.5289, 0.6511, 0.5612, 0.6176, 0.5795, 0.5376, 0.5799, 0.5835, 0.551, 0.6176, 0.5795, 0.5754, 0.6018, 0.6303, 0.6895, 0.6301, 0.6585, 0.6672, 0.673, 0.671, 0.6986, 0.6204, 0.7165, 0.6303, 0.6895, 0.671, 0.6986, 0.6644, 0.7209, 0.6176, 0.5795, 0.6511, 0.5612, 0.6795, 0.591, 0.6553, 0.6122, 0.6354, 0.6366, 0.6553, 0.6122, 0.6892, 0.6359, 0.6714, 0.6547, 0.532, 0.6677, 0.5233, 0.6134, 0.5651, 0.6302, 0.5796, 0.6776, 0.5233, 0.6134, 0.5376, 0.5799, 0.5754, 0.6018, 0.5651, 0.6302, 0.5305, 0.7436, 0.5238, 0.71, 0.5793, 0.713, 0.5778, 0.7399, 0.5778, 0.7399, 0.5793, 0.713, 0.6204, 0.7165, 0.6188, 0.7389, 0.5238, 0.71, 0.532, 0.6677, 0.5796, 0.6776, 0.5793, 0.713, 0.6553, 0.6122, 0.6795, 0.591, 0.7119, 0.6218, 0.6892, 0.6359, 0.3826, 0.7622, 0.3033, 0.777, 0.3238, 0.7407, 0.671, 0.6986, 0.6672, 0.673, 0.7039, 0.6874, 0.7019, 0.7067, 0.6714, 0.6547, 0.6892, 0.6359, 0.7141, 0.6582, 0.7058, 0.6743, 0.6892, 0.6359, 0.7119, 0.6218, 0.7285, 0.6443, 0.7141, 0.6582, 0.6672, 0.673, 0.6714, 0.6547, 0.7058, 0.6743, 0.7039, 0.6874, 0.6637, 0.7397, 0.6644, 0.7209, 0.6932, 0.7233, 0.6935, 0.7388, 0.6644, 0.7209, 0.671, 0.6986, 0.7019, 0.7067, 0.6932, 0.7233, 0.7019, 0.7067, 0.7039, 0.6874, 0.7304, 0.698, 0.7301, 0.7094, 0.7058, 0.6743, 0.7141, 0.6582, 0.7382, 0.6782, 0.7321, 0.6894, 0.7141, 0.6582, 0.7285, 0.6443, 0.7501, 0.6685, 0.7382, 0.6782, 0.7039, 0.6874, 0.7058, 0.6743, 0.7321, 0.6894, 0.7304, 0.698, 0.6935, 0.7388, 0.6932, 0.7233, 0.7247, 0.7214, 0.7275, 0.7325, 0.6932, 0.7233, 0.7019, 0.7067, 0.7301, 0.7094, 0.7247, 0.7214, 0.7301, 0.7094, 0.7304, 0.698, 0.7666, 0.7102, 0.7321, 0.6894, 0.7382, 0.6782, 0.7666, 0.7102, 0.7382, 0.6782, 0.7501, 0.6685, 0.7666, 0.7102, 0.7304, 0.698, 0.7321, 0.6894, 0.7666, 0.7102, 0.7275, 0.7325, 0.7247, 0.7214, 0.7666, 0.7102, 0.7247, 0.7214, 0.7301, 0.7094, 0.7666, 0.7102, 0.9553, 0.1655, 0.9386, 0.1915, 0.8585, 0.1332, 0.872, 0.109, 0.9386, 0.1915, 0.9158, 0.1925, 0.8485, 0.1388, 0.8585, 0.1332, 0.2783, 0.7189, 0.3219, 0.7128, 0.3238, 0.7407, 0.9084, 0.07671, 0.872, 0.109, 0.8312, 0.08361, 0.8591, 0.06579, 0.872, 0.109, 0.8585, 0.1332, 0.8317, 0.0981, 0.8312, 0.08361, 0.8585, 0.1332, 0.8485, 0.1388, 0.8253, 0.09924, 0.8317, 0.0981, 0.9158, 0.1925, 0.8967, 0.2199, 0.8107, 0.1628, 0.8485, 0.1388, 0.9903, 0.08438, 0.9842, 0.1275, 0.9084, 0.07671, 0.8965, 0.01284, 0.8312, 0.08361, 0.8107, 0.07073, 0.8591, 0.06579, 0.8107, 0.07073, 0.8312, 0.08361, 0.8317, 0.0981, 0.8253, 0.09924, 0.8107, 0.07073, 0.8317, 0.0981, 0.8485, 0.1388, 0.8107, 0.1628, 0.8107, 0.07073, 0.8253, 0.09924, 0.8965, 0.01284, 0.9084, 0.07671, 0.8591, 0.06579, 0.8107, 0.07073, 0.3112, 0.1004, 0.2405, 0.1427, 0.2258, 0.06894, 0.3176, 0.03542, 0.3127, 0.1659, 0.3112, 0.1004, 0.3812, 0.09195, 0.3825, 0.1085, 0.362, 0.2116, 0.3127, 0.1659, 0.3825, 0.1085, 0.4015, 0.1179, 0.3318, 0.2892, 0.362, 0.2116, 0.4539, 0.2422, 0.4354, 0.304, 0.3107, 0.354, 0.3318, 0.2892, 0.4354, 0.304, 0.411, 0.384, 0.2523, 0.4482, 0.3107, 0.354, 0.411, 0.384, 0.398, 0.4636, 0.4815, 0.09295, 0.4934, 0.02197, 0.5955, 0.03848, 0.5784, 0.09176, 0.4675, 0.1591, 0.4815, 0.09295, 0.5784, 0.09176, 0.5595, 0.1709, 0.4539, 0.2422, 0.4675, 0.1591, 0.5595, 0.1709, 0.5489, 0.2544, 0.4354, 0.304, 0.4539, 0.2422, 0.5489, 0.2544, 0.5474, 0.3341, 0.411, 0.384, 0.4354, 0.304, 0.5474, 0.3341, 0.552, 0.4267, 0.398, 0.4636, 0.411, 0.384, 0.552, 0.4267, 0.5484, 0.493, 0.5784, 0.09176, 0.5955, 0.03848, 0.7186, 0.1091, 0.6992, 0.1433, 0.5784, 0.09176, 0.6992, 0.1433, 0.6318, 0.1479, 0.6281, 0.2791, 0.5489, 0.2544, 0.5818, 0.2154, 0.5474, 0.3341, 0.5489, 0.2544, 0.6281, 0.2791, 0.6587, 0.3556, 0.552, 0.4267, 0.5474, 0.3341, 0.6587, 0.3556, 0.6997, 0.4215, 0.5484, 0.493, 0.552, 0.4267, 0.6997, 0.4215, 0.7409, 0.4929, 0.4298, 0.1671, 0.362, 0.2116, 0.4015, 0.1179, 0.4254, 0.1044, 0.3318, 0.2892, 0.3177, 0.2269, 0.362, 0.2116, 0.5818, 0.2154, 0.6318, 0.1479, 0.6514, 0.1652, 0.7426, 0.3261, 0.6587, 0.3556, 0.6853, 0.2982, 0.738, 0.2841, 0.6997, 0.4215, 0.6587, 0.3556, 0.7426, 0.3261, 0.7607, 0.3804, 0.9144, 0.2977, 0.9406, 0.2713, 0.9932, 0.3068, 0.9882, 0.3663, 0.6992, 0.1433, 0.7533, 0.2205, 0.7082, 0.1867, 0.7442, 0.2619, 0.7533, 0.2205, 0.8359, 0.2865, 0.7426, 0.3261, 0.738, 0.2841, 0.8359, 0.2865, 0.7607, 0.3804, 0.7426, 0.3261, 0.8359, 0.2865, 0.8119, 0.4166, 0.7607, 0.3804, 0.8359, 0.2865, 0.7533, 0.2205, 0.7442, 0.2619, 0.7117, 0.2016, 0.7082, 0.1867, 0.6853, 0.2982, 0.6281, 0.2791, 0.6514, 0.1863, 0.6741, 0.2035, 0.7442, 0.2619, 0.738, 0.2841, 0.7031, 0.2067, 0.7117, 0.2016, 0.738, 0.2841, 0.7442, 0.2619, 0.8359, 0.2865, 0.6281, 0.2791, 0.5818, 0.2154, 0.6514, 0.1652, 0.6514, 0.1863, 0.5489, 0.2544, 0.5595, 0.1709, 0.5818, 0.2154, 0.6587, 0.3556, 0.6281, 0.2791, 0.6853, 0.2982, 0.738, 0.2841, 0.6853, 0.2982, 0.6741, 0.2035, 0.7031, 0.2067, 0.6318, 0.1479, 0.6992, 0.1433, 0.6645, 0.1566, 0.1095, 0.9843, 0.09913, 0.9748, 0.08079, 0.9187, 0.11, 0.9172, 0.0357, 0.9344, 0.02046, 0.9293, 0.02563, 0.8967, 0.03441, 0.9015, 0.09913, 0.9748, 0.08221, 0.9556, 0.05901, 0.9127, 0.08079, 0.9187, 0.1468, 0.9697, 0.1258, 0.9871, 0.1331, 0.917, 0.1709, 0.9252, 0.1962, 0.9547, 0.1841, 0.958, 0.1898, 0.929, 0.1971, 0.9278, 0.1258, 0.9871, 0.1095, 0.9843, 0.11, 0.9172, 0.1331, 0.917, 0.1841, 0.958, 0.1468, 0.9697, 0.1709, 0.9252, 0.1898, 0.929, 0.08221, 0.9556, 0.0357, 0.9344, 0.05901, 0.9127, 0.11, 0.9172, 0.08079, 0.9187, 0.09741, 0.899, 0.1146, 0.8972, 0.03441, 0.9015, 0.02563, 0.8967, 0.05439, 0.8867, 0.06161, 0.8898, 0.08079, 0.9187, 0.05901, 0.9127, 0.08335, 0.8995, 0.09741, 0.899, 0.1709, 0.9252, 0.1331, 0.917, 0.1302, 0.8965, 0.1538, 0.9037, 0.1971, 0.9278, 0.1898, 0.929, 0.1745, 0.9076, 0.1834, 0.9072, 0.1331, 0.917, 0.11, 0.9172, 0.1146, 0.8972, 0.1302, 0.8965, 0.1898, 0.929, 0.1709, 0.9252, 0.1538, 0.9037, 0.1745, 0.9076, 0.05901, 0.9127, 0.03441, 0.9015, 0.06161, 0.8898, 0.08335, 0.8995, 0.1146, 0.8972, 0.09741, 0.899, 0.1086, 0.8265, 0.1263, 0.8265, 0.06161, 0.8898, 0.05439, 0.8867, 0.06136, 0.8355, 0.07321, 0.8352, 0.09741, 0.899, 0.08335, 0.8995, 0.09379, 0.83, 0.1086, 0.8265, 0.1538, 0.9037, 0.1302, 0.8965, 0.143, 0.8304, 0.1608, 0.8438, 0.1834, 0.9072, 0.1745, 0.9076, 0.1805, 0.8541, 0.1926, 0.8567, 0.1302, 0.8965, 0.1146, 0.8972, 0.1263, 0.8265, 0.143, 0.8304, 0.1745, 0.9076, 0.1538, 0.9037, 0.1608, 0.8438, 0.1805, 0.8541, 0.08335, 0.8995, 0.06161, 0.8898, 0.07321, 0.8352, 0.09379, 0.83, 0.6992, 0.1433, 0.7186, 0.1091, 0.7901, 0.1756, 0.7533, 0.2205, 0.7533, 0.2205, 0.7901, 0.1756, 0.8359, 0.2865, 0.6318, 0.1479, 0.6645, 0.1566, 0.6514, 0.1652, 0.6879, 0.1546, 0.6992, 0.1433, 0.7082, 0.1867, 0.6992, 0.1433, 0.6879, 0.1546, 0.6645, 0.1566, 0.9261, 0.8481, 0.934, 0.877, 0.919, 0.8838, 0.9072, 0.8494, 0.9738, 0.9248, 0.9849, 0.9363, 0.9756, 0.9492, 0.9636, 0.9371, 0.934, 0.877, 0.946, 0.8977, 0.9331, 0.9075, 0.919, 0.8838, 0.9476, 0.7817, 0.9289, 0.8195, 0.9128, 0.8146, 0.9345, 0.7726, 0.9849, 0.7408, 0.9711, 0.7524, 0.9602, 0.7413, 0.9748, 0.729, 0.9289, 0.8195, 0.9261, 0.8481, 0.9072, 0.8494, 0.9128, 0.8146, 0.9711, 0.7524, 0.9476, 0.7817, 0.9345, 0.7726, 0.9602, 0.7413, 0.946, 0.8977, 0.9738, 0.9248, 0.9636, 0.9371, 0.9331, 0.9075, 0.5595, 0.1709, 0.6318, 0.1479, 0.5818, 0.2154, 0.362, 0.2116, 0.3177, 0.2269, 0.3127, 0.1659, 0.3812, 0.09195, 0.3112, 0.1004, 0.4001, 0.06211, 0.3742, 0.02197, 0.4449, 0.06065, 0.4299, 0.08005, 0.4001, 0.06211, 0.4298, 0.1671, 0.4379, 0.0969, 0.4815, 0.09295, 0.4675, 0.1591, 0.4539, 0.2422, 0.362, 0.2116, 0.4298, 0.1671, 0.4675, 0.1591, 0.5715, 0.9576, 0.5311, 0.9593, 0.5381, 0.932, 0.5707, 0.9362, 0.5311, 0.9593, 0.4978, 0.9523, 0.5071, 0.9268, 0.5381, 0.932, 0.5903, 0.9614, 0.5715, 0.9576, 0.5707, 0.9362, 0.5885, 0.9368, 0.6218, 0.9574, 0.5903, 0.9614, 0.5885, 0.9368, 0.6136, 0.9309, 0.4449, 0.06065, 0.4379, 0.0969, 0.4299, 0.08005, 0.6546, 0.9429, 0.6218, 0.9574, 0.6136, 0.9309, 0.6378, 0.926, 0.3742, 0.02197, 0.4934, 0.02197, 0.4449, 0.06065, 0.3112, 0.1004, 0.3176, 0.03542, 0.3742, 0.02197, 0.1139, 0.1865, 0.2258, 0.06894, 0.1575, 0.2172, 0.2501, 0.221, 0.2435, 0.341, 0.2005, 0.3086, 0.5707, 0.9362, 0.5381, 0.932, 0.5404, 0.9078, 0.5702, 0.9155, 0.5381, 0.932, 0.5071, 0.9268, 0.5097, 0.9079, 0.5404, 0.9078, 0.5885, 0.9368, 0.5707, 0.9362, 0.5702, 0.9155, 0.5885, 0.9181, 0.6136, 0.9309, 0.5885, 0.9368, 0.5885, 0.9181, 0.6104, 0.9112, 0.5071, 0.9268, 0.4899, 0.9231, 0.4907, 0.9075, 0.5097, 0.9079, 0.6378, 0.926, 0.6136, 0.9309, 0.6104, 0.9112, 0.6395, 0.9101, 0.5702, 0.9155, 0.5404, 0.9078, 0.5423, 0.8838, 0.5703, 0.8875, 0.5404, 0.9078, 0.5097, 0.9079, 0.5131, 0.8839, 0.5423, 0.8838, 0.5885, 0.9181, 0.5702, 0.9155, 0.5703, 0.8875, 0.5873, 0.8895, 0.6104, 0.9112, 0.5885, 0.9181, 0.5873, 0.8895, 0.6086, 0.8869, 0.5097, 0.9079, 0.4907, 0.9075, 0.4962, 0.884, 0.5131, 0.8839, 0.6395, 0.9101, 0.6104, 0.9112, 0.6086, 0.8869, 0.6329, 0.887, 0.785, 0.8501, 0.7934, 0.8785, 0.7838, 0.8853, 0.7738, 0.8532, 0.7934, 0.8785, 0.8186, 0.8995, 0.8129, 0.9083, 0.7838, 0.8853, 0.7859, 0.8192, 0.785, 0.8501, 0.7738, 0.8532, 0.7735, 0.833, 0.7744, 0.8142, 0.8014, 0.7943, 0.7859, 0.8192, 0.7744, 0.8142, 0.7928, 0.7846, 0.8186, 0.8995, 0.8415, 0.9082, 0.8401, 0.9193, 0.8129, 0.9083, 0.8323, 0.7828, 0.8014, 0.7943, 0.7928, 0.7846, 0.8301, 0.7711, 0.7738, 0.8532, 0.7838, 0.8853, 0.753, 0.9041, 0.7303, 0.8637, 0.7838, 0.8853, 0.8129, 0.9083, 0.7913, 0.9362, 0.753, 0.9041, 0.7744, 0.8142, 0.7735, 0.833, 0.7312, 0.8131, 0.7347, 0.7946, 0.7928, 0.7846, 0.7744, 0.8142, 0.7347, 0.7946, 0.7659, 0.7566, 0.8129, 0.9083, 0.8401, 0.9193, 0.8256, 0.9569, 0.7913, 0.9362, 0.8301, 0.7711, 0.7928, 0.7846, 0.7659, 0.7566, 0.8115, 0.7335, 0.3112, 0.1004, 0.3742, 0.02197, 0.4001, 0.06211, 0.3177, 0.2269, 0.3318, 0.2892, 0.2501, 0.221, 0.3107, 0.354, 0.2435, 0.341, 0.3318, 0.2892, 0.1575, 0.2172, 0.1247, 0.3711, 0.08941, 0.3271, 0.1575, 0.2172, 0.1893, 0.2667, 0.1247, 0.3711, 0.2523, 0.4482, 0.2435, 0.341, 0.3107, 0.354, 0.2435, 0.341, 0.2523, 0.4482, 0.1953, 0.463, 0.1479, 0.4026, 0.2258, 0.06894, 0.2405, 0.1427, 0.1575, 0.2172, 0.3177, 0.2269, 0.2501, 0.221, 0.3127, 0.1659, 0.3127, 0.1659, 0.2501, 0.221, 0.2405, 0.1427, 0.3112, 0.1004, 0.2405, 0.1427, 0.2501, 0.221, 0.1893, 0.2667, 0.1575, 0.2172, 0.2501, 0.221, 0.2005, 0.3086, 0.1893, 0.2667, 0.2005, 0.3086, 0.1479, 0.4026, 0.1247, 0.3711, 0.1893, 0.2667, 0.2005, 0.3086, 0.1247, 0.3711, 0.1139, 0.1865, 0.1575, 0.2172, 0.08941, 0.3271, 0.05918, 0.2964, 0.7607, 0.3804, 0.8119, 0.4166, 0.7532, 0.436, 0.6997, 0.4215, 0.7607, 0.3804, 0.7532, 0.436, 0.7409, 0.4929, 0.6997, 0.4215, 0.7532, 0.436, 0.8996, 0.3258, 0.8996, 0.4594, 0.8733, 0.4129, 0.9406, 0.2713, 0.9377, 0.2269, 0.9932, 0.249, 0.9932, 0.3068, 0.7291, 0.8429, 0.7303, 0.8637, 0.7044, 0.8729, 0.7011, 0.8451, 0.7659, 0.7566, 0.7347, 0.7946, 0.7111, 0.7807, 0.7522, 0.7325, 0.7913, 0.9362, 0.8256, 0.9569, 0.8088, 0.9805, 0.7765, 0.9593, 0.8115, 0.7335, 0.7659, 0.7566, 0.7522, 0.7325, 0.7951, 0.708, 0.7347, 0.7946, 0.7312, 0.8131, 0.704, 0.8061, 0.7111, 0.7807, 0.7325, 0.8279, 0.7291, 0.8429, 0.7011, 0.8451, 0.7036, 0.8253, 0.7735, 0.833, 0.7738, 0.8532, 0.7303, 0.8637, 0.7291, 0.8429, 0.7312, 0.8131, 0.7735, 0.833, 0.7325, 0.8279, 0.7735, 0.833, 0.7291, 0.8429, 0.7325, 0.8279, 0.7312, 0.8131, 0.7325, 0.8279, 0.7036, 0.8253, 0.704, 0.8061, 0.8862, 0.6698, 0.8768, 0.6542, 0.8688, 0.6398, 0.9016, 0.6147, 0.9184, 0.647, 0.9007, 0.6885, 0.8862, 0.6698, 0.9184, 0.647, 0.8768, 0.6542, 0.844, 0.6818, 0.8266, 0.6777, 0.8147, 0.6553, 0.8688, 0.6398, 0.8862, 0.6698, 0.9007, 0.6885, 0.8473, 0.7176, 0.8688, 0.6398, 0.8147, 0.6553, 0.8502, 0.609, 0.8688, 0.6398, 0.8502, 0.609, 0.9016, 0.6147, 0.8862, 0.6698, 0.8473, 0.7176, 0.8368, 0.6972, 0.844, 0.6818, 0.8768, 0.6542, 0.753, 0.9041, 0.7913, 0.9362, 0.7765, 0.9593, 0.7344, 0.925, 0.7303, 0.8637, 0.753, 0.9041, 0.7344, 0.925, 0.7044, 0.8729, 0.6329, 0.887, 0.6086, 0.8869, 0.6123, 0.8379, 0.638, 0.8452, 0.5131, 0.8839, 0.4962, 0.884, 0.4927, 0.8421, 0.5136, 0.8411, 0.6086, 0.8869, 0.5873, 0.8895, 0.5885, 0.8403, 0.6123, 0.8379, 0.5873, 0.8895, 0.5703, 0.8875, 0.5643, 0.8402, 0.5885, 0.8403, 0.5423, 0.8838, 0.5131, 0.8839, 0.5136, 0.8411, 0.541, 0.8379, 0.5703, 0.8875, 0.5423, 0.8838, 0.541, 0.8379, 0.5643, 0.8402, 0.9072, 0.8494, 0.919, 0.8838, 0.8863, 0.8935, 0.8774, 0.8652, 0.9636, 0.9371, 0.9756, 0.9492, 0.9582, 0.9703, 0.9431, 0.9553, 0.919, 0.8838, 0.9331, 0.9075, 0.9041, 0.9203, 0.8863, 0.8935, 0.9345, 0.7726, 0.9128, 0.8146, 0.8783, 0.8083, 0.9068, 0.7609, 0.9748, 0.729, 0.9602, 0.7413, 0.9401, 0.7243, 0.9576, 0.7085, 0.9128, 0.8146, 0.9072, 0.8494, 0.8752, 0.8377, 0.8783, 0.8083, 0.9602, 0.7413, 0.9345, 0.7726, 0.9068, 0.7609, 0.9401, 0.7243, 0.9331, 0.9075, 0.9636, 0.9371, 0.9431, 0.9553, 0.9041, 0.9203, 0.8774, 0.8652, 0.8863, 0.8935, 0.8645, 0.9035, 0.8543, 0.869, 0.9431, 0.9553, 0.9582, 0.9703, 0.9403, 0.9849, 0.9226, 0.9676, 0.8863, 0.8935, 0.9041, 0.9203, 0.8844, 0.9351, 0.8645, 0.9035, 0.9068, 0.7609, 0.8783, 0.8083, 0.855, 0.8012, 0.8876, 0.7458, 0.9576, 0.7085, 0.9401, 0.7243, 0.9213, 0.7116, 0.9418, 0.6917, 0.8783, 0.8083, 0.8752, 0.8377, 0.8519, 0.8357, 0.855, 0.8012, 0.9401, 0.7243, 0.9068, 0.7609, 0.8876, 0.7458, 0.9213, 0.7116, 0.9041, 0.9203, 0.9431, 0.9553, 0.9226, 0.9676, 0.8844, 0.9351, 0.9573, 0.4902, 0.9787, 0.5103, 0.9322, 0.5419, 0.9271, 0.6021, 0.8964, 0.585, 0.9009, 0.5676, 0.9322, 0.5419, 0.8697, 0.5399, 0.8828, 0.5046, 0.9322, 0.5419, 0.9331, 0.4973, 0.9573, 0.4902, 0.9322, 0.5419, 0.9787, 0.5103, 0.9765, 0.56, 0.9322, 0.5419, 0.9009, 0.5676, 0.8854, 0.5729, 0.8697, 0.5399, 0.9322, 0.5419, 0.9765, 0.56, 0.9271, 0.6021, 0.9322, 0.5419, 0.8828, 0.5046, 0.9331, 0.4973, 0.9322, 0.5419, 0.8752, 0.8377, 0.8793, 0.8516, 0.8577, 0.8529, 0.8519, 0.8357, 0.8793, 0.8516, 0.9072, 0.8494, 0.8774, 0.8652, 0.8793, 0.8516, 0.8774, 0.8652, 0.8543, 0.869, 0.8577, 0.8529, 0.9072, 0.8494, 0.8793, 0.8516, 0.8752, 0.8377, 0.9723, 0.4173, 0.9144, 0.2977, 0.9882, 0.3663, 0.8512, 0.3573, 0.8996, 0.3258, 0.8733, 0.4129, 0.3137, 0.5432, 0.2945, 0.5979, 0.28, 0.5502, 0.28, 0.5502, 0.2945, 0.5979, 0.1724, 0.5842, 0.2367, 0.5301, 0.2945, 0.5979, 0.3137, 0.5432, 0.3649, 0.5849, 0.2367, 0.5301, 0.1724, 0.5842, 0.1617, 0.5051, 0.216, 0.4963, 0.2435, 0.341, 0.1479, 0.4026, 0.2005, 0.3086, 0.3318, 0.2892, 0.2435, 0.341, 0.2501, 0.221, 0.3649, 0.5849, 0.3137, 0.5432, 0.3655, 0.4963, 0.4934, 0.02197, 0.4815, 0.09295, 0.4379, 0.0969, 0.4449, 0.06065, 0.4299, 0.08005, 0.4379, 0.0969, 0.4254, 0.1044, 0.4978, 0.9523, 0.4781, 0.9417, 0.4899, 0.9231, 0.5071, 0.9268, 0.4379, 0.0969, 0.4298, 0.1671, 0.4254, 0.1044, 0.5595, 0.1709, 0.5784, 0.09176, 0.6318, 0.1479, 0.0357, 0.9344, 0.03441, 0.9015, 0.05901, 0.9127, 0.3382, 0.6362, 0.4004, 0.6843, 0.3649, 0.5849, 0.4393, 0.711, 0.4662, 0.7044, 0.4739, 0.6664, 0.9842, 0.1275, 0.9084, 0.07671, 0.872, 0.109, 0.9553, 0.1655, 0.3557, 0.6932, 0.4004, 0.6843, 0.3382, 0.6362, 0.4004, 0.6843, 0.4739, 0.6664, 0.4489, 0.6111, 0.4004, 0.6843, 0.4489, 0.6111, 0.3649, 0.5849, 0.3649, 0.5849, 0.4489, 0.6111, 0.3937, 0.5321, 0.2783, 0.7189, 0.3219, 0.7128, 0.3557, 0.6932, 0.2863, 0.6582, 0.2863, 0.6582, 0.3557, 0.6932, 0.3382, 0.6362, 0.2945, 0.5979, 0.3382, 0.6362, 0.3649, 0.5849, 0.3937, 0.5321, 0.3655, 0.4963, 0.3649, 0.5849, 0.2863, 0.6582, 0.3382, 0.6362, 0.2945, 0.5979, 0.2945, 0.5979, 0.1724, 0.5842, 0.1711, 0.6422, 0.2863, 0.6582, 0.1724, 0.5842, 0.1126, 0.5874, 0.1233, 0.6406, 0.1711, 0.6422, 0.1617, 0.5051, 0.08539, 0.519, 0.1126, 0.5874, 0.1724, 0.5842, 0.1126, 0.5874, 0.07189, 0.5929, 0.08007, 0.6403, 0.1233, 0.6406, 0.08539, 0.519, 0.0441, 0.5576, 0.07189, 0.5929, 0.1126, 0.5874, 0.07189, 0.5929, 0.02123, 0.6445, 0.08007, 0.6403, 0.1233, 0.6406, 0.08007, 0.6403, 0.06666, 0.6587, 0.1016, 0.6816, 0.0441, 0.5576, 0.02123, 0.6445, 0.07189, 0.5929, 0.08007, 0.6403, 0.02123, 0.6445, 0.06666, 0.6587, 0.1645, 0.6929, 0.1016, 0.6816, 0.1419, 0.7372, 0.1711, 0.6422, 0.1233, 0.6406, 0.1016, 0.6816, 0.1645, 0.6929, 0.06666, 0.6587, 0.02123, 0.6445, 0.02732, 0.6901, 0.1016, 0.6816, 0.06666, 0.6587, 0.02732, 0.6901, 0.1124, 0.7884, 0.1858, 0.8222, 0.2022, 0.7814, 0.1419, 0.7372, 0.1419, 0.7372, 0.1016, 0.6816, 0.1124, 0.7884, 0.2308, 0.7945, 0.2022, 0.7814, 0.1858, 0.8222, 0.2248, 0.833, 0.1016, 0.6816, 0.02732, 0.6901, 0.1124, 0.7884, 0.2214, 0.707, 0.1645, 0.6929, 0.1419, 0.7372, 0.2022, 0.7814, 0.1645, 0.6929, 0.2214, 0.707, 0.1711, 0.6422, 0.2698, 0.8364, 0.2708, 0.8002, 0.2308, 0.7945, 0.2248, 0.833, 0.2783, 0.7189, 0.2214, 0.707, 0.2308, 0.7945, 0.2708, 0.8002, 0.1711, 0.6422, 0.2214, 0.707, 0.2863, 0.6582, 0.2214, 0.707, 0.2022, 0.7814, 0.2308, 0.7945, 0.2863, 0.6582, 0.2214, 0.707, 0.2783, 0.7189, 0.5065, 0.712, 0.5238, 0.71, 0.532, 0.6677, 0.5082, 0.6621, 0.4004, 0.6843, 0.4393, 0.711, 0.4739, 0.6664, 0.4393, 0.711, 0.4004, 0.6843, 0.3826, 0.7622, 0.2708, 0.8002, 0.3033, 0.777, 0.3238, 0.7407, 0.2783, 0.7189, 0.3586, 0.8401, 0.2952, 0.82, 0.2698, 0.8364, 0.2698, 0.8364, 0.2952, 0.82, 0.3033, 0.777, 0.2708, 0.8002, 0.5082, 0.6621, 0.532, 0.6677, 0.5233, 0.6134, 0.491, 0.5977, 0.491, 0.5977, 0.5233, 0.6134, 0.5376, 0.5799, 0.5118, 0.5594, 0.5153, 0.7396, 0.5305, 0.7436, 0.5238, 0.71, 0.5065, 0.712, 0.4739, 0.6664, 0.4662, 0.7044, 0.4896, 0.7451, 0.6301, 0.6585, 0.6672, 0.673, 0.6714, 0.6547, 0.6354, 0.6366, 0.5118, 0.5594, 0.5376, 0.5799, 0.5835, 0.551, 0.5652, 0.5229, 0.5652, 0.5229, 0.5835, 0.551, 0.6183, 0.5289, 0.6185, 0.5137, 0.6188, 0.7389, 0.6637, 0.7397, 0.6644, 0.7209, 0.6204, 0.7165, 0.5796, 0.6776, 0.6303, 0.6895, 0.6301, 0.6585, 0.5651, 0.6302, 0.5754, 0.6018, 0.6354, 0.6366, 0.6553, 0.6122, 0.6176, 0.5795, 0.5793, 0.713, 0.6204, 0.7165, 0.6303, 0.6895, 0.5796, 0.6776, 0.5651, 0.6302, 0.6301, 0.6585, 0.6354, 0.6366, 0.5754, 0.6018, 0.5835, 0.551, 0.6176, 0.5795, 0.6511, 0.5612, 0.6183, 0.5289, 0.5376, 0.5799, 0.5754, 0.6018, 0.6176, 0.5795, 0.5835, 0.551, 0.6303, 0.6895, 0.671, 0.6986, 0.6672, 0.673, 0.6301, 0.6585, 0.6204, 0.7165, 0.6644, 0.7209, 0.671, 0.6986, 0.6303, 0.6895, 0.6176, 0.5795, 0.6553, 0.6122, 0.6795, 0.591, 0.6511, 0.5612, 0.6354, 0.6366, 0.6714, 0.6547, 0.6892, 0.6359, 0.6553, 0.6122, 0.532, 0.6677, 0.5796, 0.6776, 0.5651, 0.6302, 0.5233, 0.6134, 0.5233, 0.6134, 0.5651, 0.6302, 0.5754, 0.6018, 0.5376, 0.5799, 0.5305, 0.7436, 0.5778, 0.7399, 0.5793, 0.713, 0.5238, 0.71, 0.5778, 0.7399, 0.6188, 0.7389, 0.6204, 0.7165, 0.5793, 0.713, 0.5238, 0.71, 0.5793, 0.713, 0.5796, 0.6776, 0.532, 0.6677, 0.6553, 0.6122, 0.6892, 0.6359, 0.7119, 0.6218, 0.6795, 0.591, 0.3826, 0.7622, 0.3238, 0.7407, 0.3033, 0.777, 0.671, 0.6986, 0.7019, 0.7067, 0.7039, 0.6874, 0.6672, 0.673, 0.6714, 0.6547, 0.7058, 0.6743, 0.7141, 0.6582, 0.6892, 0.6359, 0.6892, 0.6359, 0.7141, 0.6582, 0.7285, 0.6443, 0.7119, 0.6218, 0.6672, 0.673, 0.7039, 0.6874, 0.7058, 0.6743, 0.6714, 0.6547, 0.6637, 0.7397, 0.6935, 0.7388, 0.6932, 0.7233, 0.6644, 0.7209, 0.6644, 0.7209, 0.6932, 0.7233, 0.7019, 0.7067, 0.671, 0.6986, 0.7019, 0.7067, 0.7301, 0.7094, 0.7304, 0.698, 0.7039, 0.6874, 0.7058, 0.6743, 0.7321, 0.6894, 0.7382, 0.6782, 0.7141, 0.6582, 0.7141, 0.6582, 0.7382, 0.6782, 0.7501, 0.6685, 0.7285, 0.6443, 0.7039, 0.6874, 0.7304, 0.698, 0.7321, 0.6894, 0.7058, 0.6743, 0.6935, 0.7388, 0.7275, 0.7325, 0.7247, 0.7214, 0.6932, 0.7233, 0.6932, 0.7233, 0.7247, 0.7214, 0.7301, 0.7094, 0.7019, 0.7067, 0.7301, 0.7094, 0.7666, 0.7102, 0.7304, 0.698, 0.7321, 0.6894, 0.7666, 0.7102, 0.7382, 0.6782, 0.7382, 0.6782, 0.7666, 0.7102, 0.7501, 0.6685, 0.7304, 0.698, 0.7666, 0.7102, 0.7321, 0.6894, 0.7275, 0.7325, 0.7666, 0.7102, 0.7247, 0.7214, 0.7247, 0.7214, 0.7666, 0.7102, 0.7301, 0.7094, 0.9553, 0.1655, 0.872, 0.109, 0.8585, 0.1332, 0.9386, 0.1915, 0.9386, 0.1915, 0.8585, 0.1332, 0.8485, 0.1388, 0.9158, 0.1925, 0.2783, 0.7189, 0.3238, 0.7407, 0.3219, 0.7128, 0.9084, 0.07671, 0.8591, 0.06579, 0.8312, 0.08361, 0.872, 0.109, 0.872, 0.109, 0.8312, 0.08361, 0.8317, 0.0981, 0.8585, 0.1332, 0.8585, 0.1332, 0.8317, 0.0981, 0.8253, 0.09924, 0.8485, 0.1388, 0.9158, 0.1925, 0.8485, 0.1388, 0.8107, 0.1628, 0.8967, 0.2199, 0.9903, 0.08438, 0.8965, 0.01284, 0.9084, 0.07671, 0.9842, 0.1275, 0.8312, 0.08361, 0.8591, 0.06579, 0.8107, 0.07073, 0.8107, 0.07073, 0.8317, 0.0981, 0.8312, 0.08361, 0.8253, 0.09924, 0.8317, 0.0981, 0.8107, 0.07073, 0.8485, 0.1388, 0.8253, 0.09924, 0.8107, 0.07073, 0.8107, 0.1628, 0.8965, 0.01284, 0.8107, 0.07073, 0.8591, 0.06579, 0.9084, 0.07671, 0.3112, 0.1004, 0.3176, 0.03542, 0.2258, 0.06894, 0.2405, 0.1427, 0.3127, 0.1659, 0.3825, 0.1085, 0.3812, 0.09195, 0.3112, 0.1004, 0.362, 0.2116, 0.4015, 0.1179, 0.3825, 0.1085, 0.3127, 0.1659, 0.3318, 0.2892, 0.4354, 0.304, 0.4539, 0.2422, 0.362, 0.2116, 0.3107, 0.354, 0.411, 0.384, 0.4354, 0.304, 0.3318, 0.2892, 0.2523, 0.4482, 0.398, 0.4636, 0.411, 0.384, 0.3107, 0.354, 0.4815, 0.09295, 0.5784, 0.09176, 0.5955, 0.03848, 0.4934, 0.02197, 0.4675, 0.1591, 0.5595, 0.1709, 0.5784, 0.09176, 0.4815, 0.09295, 0.4539, 0.2422, 0.5489, 0.2544, 0.5595, 0.1709, 0.4675, 0.1591, 0.4354, 0.304, 0.5474, 0.3341, 0.5489, 0.2544, 0.4539, 0.2422, 0.411, 0.384, 0.552, 0.4267, 0.5474, 0.3341, 0.4354, 0.304, 0.398, 0.4636, 0.5484, 0.493, 0.552, 0.4267, 0.411, 0.384, 0.5784, 0.09176, 0.6992, 0.1433, 0.7186, 0.1091, 0.5955, 0.03848, 0.5784, 0.09176, 0.6318, 0.1479, 0.6992, 0.1433, 0.6281, 0.2791, 0.5818, 0.2154, 0.5489, 0.2544, 0.5474, 0.3341, 0.6587, 0.3556, 0.6281, 0.2791, 0.5489, 0.2544, 0.552, 0.4267, 0.6997, 0.4215, 0.6587, 0.3556, 0.5474, 0.3341, 0.5484, 0.493, 0.7409, 0.4929, 0.6997, 0.4215, 0.552, 0.4267, 0.4298, 0.1671, 0.4254, 0.1044, 0.4015, 0.1179, 0.362, 0.2116, 0.3318, 0.2892, 0.362, 0.2116, 0.3177, 0.2269, 0.5818, 0.2154, 0.6514, 0.1652, 0.6318, 0.1479, 0.7426, 0.3261, 0.738, 0.2841, 0.6853, 0.2982, 0.6587, 0.3556, 0.6997, 0.4215, 0.7607, 0.3804, 0.7426, 0.3261, 0.6587, 0.3556, 0.9144, 0.2977, 0.9882, 0.3663, 0.9932, 0.3068, 0.9406, 0.2713, 0.6992, 0.1433, 0.7082, 0.1867, 0.7533, 0.2205, 0.7442, 0.2619, 0.8359, 0.2865, 0.7533, 0.2205, 0.7426, 0.3261, 0.8359, 0.2865, 0.738, 0.2841, 0.7607, 0.3804, 0.8359, 0.2865, 0.7426, 0.3261, 0.8119, 0.4166, 0.8359, 0.2865, 0.7607, 0.3804, 0.7533, 0.2205, 0.7082, 0.1867, 0.7117, 0.2016, 0.7442, 0.2619, 0.6853, 0.2982, 0.6741, 0.2035, 0.6514, 0.1863, 0.6281, 0.2791, 0.7442, 0.2619, 0.7117, 0.2016, 0.7031, 0.2067, 0.738, 0.2841, 0.738, 0.2841, 0.8359, 0.2865, 0.7442, 0.2619, 0.6281, 0.2791, 0.6514, 0.1863, 0.6514, 0.1652, 0.5818, 0.2154, 0.5489, 0.2544, 0.5818, 0.2154, 0.5595, 0.1709, 0.6587, 0.3556, 0.6853, 0.2982, 0.6281, 0.2791, 0.738, 0.2841, 0.7031, 0.2067, 0.6741, 0.2035, 0.6853, 0.2982, 0.6318, 0.1479, 0.6645, 0.1566, 0.6992, 0.1433, 0.1095, 0.9843, 0.11, 0.9172, 0.08079, 0.9187, 0.09913, 0.9748, 0.0357, 0.9344, 0.03441, 0.9015, 0.02563, 0.8967, 0.02046, 0.9293, 0.09913, 0.9748, 0.08079, 0.9187, 0.05901, 0.9127, 0.08221, 0.9556, 0.1468, 0.9697, 0.1709, 0.9252, 0.1331, 0.917, 0.1258, 0.9871, 0.1962, 0.9547, 0.1971, 0.9278, 0.1898, 0.929, 0.1841, 0.958, 0.1258, 0.9871, 0.1331, 0.917, 0.11, 0.9172, 0.1095, 0.9843, 0.1841, 0.958, 0.1898, 0.929, 0.1709, 0.9252, 0.1468, 0.9697, 0.08221, 0.9556, 0.05901, 0.9127, 0.0357, 0.9344, 0.11, 0.9172, 0.1146, 0.8972, 0.09741, 0.899, 0.08079, 0.9187, 0.03441, 0.9015, 0.06161, 0.8898, 0.05439, 0.8867, 0.02563, 0.8967, 0.08079, 0.9187, 0.09741, 0.899, 0.08335, 0.8995, 0.05901, 0.9127, 0.1709, 0.9252, 0.1538, 0.9037, 0.1302, 0.8965, 0.1331, 0.917, 0.1971, 0.9278, 0.1834, 0.9072, 0.1745, 0.9076, 0.1898, 0.929, 0.1331, 0.917, 0.1302, 0.8965, 0.1146, 0.8972, 0.11, 0.9172, 0.1898, 0.929, 0.1745, 0.9076, 0.1538, 0.9037, 0.1709, 0.9252, 0.05901, 0.9127, 0.08335, 0.8995, 0.06161, 0.8898, 0.03441, 0.9015, 0.1146, 0.8972, 0.1263, 0.8265, 0.1086, 0.8265, 0.09741, 0.899, 0.06161, 0.8898, 0.07321, 0.8352, 0.06136, 0.8355, 0.05439, 0.8867, 0.09741, 0.899, 0.1086, 0.8265, 0.09379, 0.83, 0.08335, 0.8995, 0.1538, 0.9037, 0.1608, 0.8438, 0.143, 0.8304, 0.1302, 0.8965, 0.1834, 0.9072, 0.1926, 0.8567, 0.1805, 0.8541, 0.1745, 0.9076, 0.1302, 0.8965, 0.143, 0.8304, 0.1263, 0.8265, 0.1146, 0.8972, 0.1745, 0.9076, 0.1805, 0.8541, 0.1608, 0.8438, 0.1538, 0.9037, 0.08335, 0.8995, 0.09379, 0.83, 0.07321, 0.8352, 0.06161, 0.8898, 0.6992, 0.1433, 0.7533, 0.2205, 0.7901, 0.1756, 0.7186, 0.1091, 0.7533, 0.2205, 0.8359, 0.2865, 0.7901, 0.1756, 0.6318, 0.1479, 0.6514, 0.1652, 0.6645, 0.1566, 0.6879, 0.1546, 0.7082, 0.1867, 0.6992, 0.1433, 0.6992, 0.1433, 0.6645, 0.1566, 0.6879, 0.1546, 0.9261, 0.8481, 0.9072, 0.8494, 0.919, 0.8838, 0.934, 0.877, 0.9738, 0.9248, 0.9636, 0.9371, 0.9756, 0.9492, 0.9849, 0.9363, 0.934, 0.877, 0.919, 0.8838, 0.9331, 0.9075, 0.946, 0.8977, 0.9476, 0.7817, 0.9345, 0.7726, 0.9128, 0.8146, 0.9289, 0.8195, 0.9849, 0.7408, 0.9748, 0.729, 0.9602, 0.7413, 0.9711, 0.7524, 0.9289, 0.8195, 0.9128, 0.8146, 0.9072, 0.8494, 0.9261, 0.8481, 0.9711, 0.7524, 0.9602, 0.7413, 0.9345, 0.7726, 0.9476, 0.7817, 0.946, 0.8977, 0.9331, 0.9075, 0.9636, 0.9371, 0.9738, 0.9248, 0.5595, 0.1709, 0.5818, 0.2154, 0.6318, 0.1479, 0.362, 0.2116, 0.3127, 0.1659, 0.3177, 0.2269, 0.3812, 0.09195, 0.4001, 0.06211, 0.3112, 0.1004, 0.3742, 0.02197, 0.4001, 0.06211, 0.4299, 0.08005, 0.4449, 0.06065, 0.4298, 0.1671, 0.4675, 0.1591, 0.4815, 0.09295, 0.4379, 0.0969, 0.4539, 0.2422, 0.4675, 0.1591, 0.4298, 0.1671, 0.362, 0.2116, 0.5715, 0.9576, 0.5707, 0.9362, 0.5381, 0.932, 0.5311, 0.9593, 0.5311, 0.9593, 0.5381, 0.932, 0.5071, 0.9268, 0.4978, 0.9523, 0.5903, 0.9614, 0.5885, 0.9368, 0.5707, 0.9362, 0.5715, 0.9576, 0.6218, 0.9574, 0.6136, 0.9309, 0.5885, 0.9368, 0.5903, 0.9614, 0.4449, 0.06065, 0.4299, 0.08005, 0.4379, 0.0969, 0.6546, 0.9429, 0.6378, 0.926, 0.6136, 0.9309, 0.6218, 0.9574, 0.3742, 0.02197, 0.4449, 0.06065, 0.4934, 0.02197, 0.3112, 0.1004, 0.3742, 0.02197, 0.3176, 0.03542, 0.1139, 0.1865, 0.1575, 0.2172, 0.2258, 0.06894, 0.2501, 0.221, 0.2005, 0.3086, 0.2435, 0.341, 0.5707, 0.9362, 0.5702, 0.9155, 0.5404, 0.9078, 0.5381, 0.932, 0.5381, 0.932, 0.5404, 0.9078, 0.5097, 0.9079, 0.5071, 0.9268, 0.5885, 0.9368, 0.5885, 0.9181, 0.5702, 0.9155, 0.5707, 0.9362, 0.6136, 0.9309, 0.6104, 0.9112, 0.5885, 0.9181, 0.5885, 0.9368, 0.5071, 0.9268, 0.5097, 0.9079, 0.4907, 0.9075, 0.4899, 0.9231, 0.6378, 0.926, 0.6395, 0.9101, 0.6104, 0.9112, 0.6136, 0.9309, 0.5702, 0.9155, 0.5703, 0.8875, 0.5423, 0.8838, 0.5404, 0.9078, 0.5404, 0.9078, 0.5423, 0.8838, 0.5131, 0.8839, 0.5097, 0.9079, 0.5885, 0.9181, 0.5873, 0.8895, 0.5703, 0.8875, 0.5702, 0.9155, 0.6104, 0.9112, 0.6086, 0.8869, 0.5873, 0.8895, 0.5885, 0.9181, 0.5097, 0.9079, 0.5131, 0.8839, 0.4962, 0.884, 0.4907, 0.9075, 0.6395, 0.9101, 0.6329, 0.887, 0.6086, 0.8869, 0.6104, 0.9112, 0.785, 0.8501, 0.7738, 0.8532, 0.7838, 0.8853, 0.7934, 0.8785, 0.7934, 0.8785, 0.7838, 0.8853, 0.8129, 0.9083, 0.8186, 0.8995, 0.7859, 0.8192, 0.7744, 0.8142, 0.7735, 0.833, 0.7738, 0.8532, 0.785, 0.8501, 0.8014, 0.7943, 0.7928, 0.7846, 0.7744, 0.8142, 0.7859, 0.8192, 0.8186, 0.8995, 0.8129, 0.9083, 0.8401, 0.9193, 0.8415, 0.9082, 0.8323, 0.7828, 0.8301, 0.7711, 0.7928, 0.7846, 0.8014, 0.7943, 0.7738, 0.8532, 0.7303, 0.8637, 0.753, 0.9041, 0.7838, 0.8853, 0.7838, 0.8853, 0.753, 0.9041, 0.7913, 0.9362, 0.8129, 0.9083, 0.7744, 0.8142, 0.7347, 0.7946, 0.7312, 0.8131, 0.7735, 0.833, 0.7928, 0.7846, 0.7659, 0.7566, 0.7347, 0.7946, 0.7744, 0.8142, 0.8129, 0.9083, 0.7913, 0.9362, 0.8256, 0.9569, 0.8401, 0.9193, 0.8301, 0.7711, 0.8115, 0.7335, 0.7659, 0.7566, 0.7928, 0.7846, 0.3112, 0.1004, 0.4001, 0.06211, 0.3742, 0.02197, 0.3177, 0.2269, 0.2501, 0.221, 0.3318, 0.2892, 0.3107, 0.354, 0.3318, 0.2892, 0.2435, 0.341, 0.1575, 0.2172, 0.08941, 0.3271, 0.1247, 0.3711, 0.1575, 0.2172, 0.1247, 0.3711, 0.1893, 0.2667, 0.2523, 0.4482, 0.3107, 0.354, 0.2435, 0.341, 0.2435, 0.341, 0.1479, 0.4026, 0.1953, 0.463, 0.2523, 0.4482, 0.2258, 0.06894, 0.1575, 0.2172, 0.2405, 0.1427, 0.3177, 0.2269, 0.3127, 0.1659, 0.2501, 0.221, 0.3127, 0.1659, 0.3112, 0.1004, 0.2405, 0.1427, 0.2501, 0.221, 0.2405, 0.1427, 0.1575, 0.2172, 0.1893, 0.2667, 0.2501, 0.221, 0.2501, 0.221, 0.1893, 0.2667, 0.2005, 0.3086, 0.2005, 0.3086, 0.1247, 0.3711, 0.1479, 0.4026, 0.1893, 0.2667, 0.1247, 0.3711, 0.2005, 0.3086, 0.1139, 0.1865, 0.05918, 0.2964, 0.08941, 0.3271, 0.1575, 0.2172, 0.7607, 0.3804, 0.7532, 0.436, 0.8119, 0.4166, 0.6997, 0.4215, 0.7532, 0.436, 0.7607, 0.3804, 0.7409, 0.4929, 0.7532, 0.436, 0.6997, 0.4215, 0.8996, 0.3258, 0.8733, 0.4129, 0.8996, 0.4594, 0.9406, 0.2713, 0.9932, 0.3068, 0.9932, 0.249, 0.9377, 0.2269, 0.7291, 0.8429, 0.7011, 0.8451, 0.7044, 0.8729, 0.7303, 0.8637, 0.7659, 0.7566, 0.7522, 0.7325, 0.7111, 0.7807, 0.7347, 0.7946, 0.7913, 0.9362, 0.7765, 0.9593, 0.8088, 0.9805, 0.8256, 0.9569, 0.8115, 0.7335, 0.7951, 0.708, 0.7522, 0.7325, 0.7659, 0.7566, 0.7347, 0.7946, 0.7111, 0.7807, 0.704, 0.8061, 0.7312, 0.8131, 0.7325, 0.8279, 0.7036, 0.8253, 0.7011, 0.8451, 0.7291, 0.8429, 0.7735, 0.833, 0.7291, 0.8429, 0.7303, 0.8637, 0.7738, 0.8532, 0.7312, 0.8131, 0.7325, 0.8279, 0.7735, 0.833, 0.7735, 0.833, 0.7325, 0.8279, 0.7291, 0.8429, 0.7312, 0.8131, 0.704, 0.8061, 0.7036, 0.8253, 0.7325, 0.8279, 0.8862, 0.6698, 0.9184, 0.647, 0.9016, 0.6147, 0.8688, 0.6398, 0.8768, 0.6542, 0.9007, 0.6885, 0.9184, 0.647, 0.8862, 0.6698, 0.8768, 0.6542, 0.8688, 0.6398, 0.8147, 0.6553, 0.8266, 0.6777, 0.844, 0.6818, 0.8862, 0.6698, 0.8473, 0.7176, 0.9007, 0.6885, 0.8688, 0.6398, 0.8502, 0.609, 0.8147, 0.6553, 0.8688, 0.6398, 0.9016, 0.6147, 0.8502, 0.609, 0.8862, 0.6698, 0.8768, 0.6542, 0.844, 0.6818, 0.8368, 0.6972, 0.8473, 0.7176, 0.753, 0.9041, 0.7344, 0.925, 0.7765, 0.9593, 0.7913, 0.9362, 0.7303, 0.8637, 0.7044, 0.8729, 0.7344, 0.925, 0.753, 0.9041, 0.6329, 0.887, 0.638, 0.8452, 0.6123, 0.8379, 0.6086, 0.8869, 0.5131, 0.8839, 0.5136, 0.8411, 0.4927, 0.8421, 0.4962, 0.884, 0.6086, 0.8869, 0.6123, 0.8379, 0.5885, 0.8403, 0.5873, 0.8895, 0.5873, 0.8895, 0.5885, 0.8403, 0.5643, 0.8402, 0.5703, 0.8875, 0.5423, 0.8838, 0.541, 0.8379, 0.5136, 0.8411, 0.5131, 0.8839, 0.5703, 0.8875, 0.5643, 0.8402, 0.541, 0.8379, 0.5423, 0.8838, 0.9072, 0.8494, 0.8774, 0.8652, 0.8863, 0.8935, 0.919, 0.8838, 0.9636, 0.9371, 0.9431, 0.9553, 0.9582, 0.9703, 0.9756, 0.9492, 0.919, 0.8838, 0.8863, 0.8935, 0.9041, 0.9203, 0.9331, 0.9075, 0.9345, 0.7726, 0.9068, 0.7609, 0.8783, 0.8083, 0.9128, 0.8146, 0.9748, 0.729, 0.9576, 0.7085, 0.9401, 0.7243, 0.9602, 0.7413, 0.9128, 0.8146, 0.8783, 0.8083, 0.8752, 0.8377, 0.9072, 0.8494, 0.9602, 0.7413, 0.9401, 0.7243, 0.9068, 0.7609, 0.9345, 0.7726, 0.9331, 0.9075, 0.9041, 0.9203, 0.9431, 0.9553, 0.9636, 0.9371, 0.8774, 0.8652, 0.8543, 0.869, 0.8645, 0.9035, 0.8863, 0.8935, 0.9431, 0.9553, 0.9226, 0.9676, 0.9403, 0.9849, 0.9582, 0.9703, 0.8863, 0.8935, 0.8645, 0.9035, 0.8844, 0.9351, 0.9041, 0.9203, 0.9068, 0.7609, 0.8876, 0.7458, 0.855, 0.8012, 0.8783, 0.8083, 0.9576, 0.7085, 0.9418, 0.6917, 0.9213, 0.7116, 0.9401, 0.7243, 0.8783, 0.8083, 0.855, 0.8012, 0.8519, 0.8357, 0.8752, 0.8377, 0.9401, 0.7243, 0.9213, 0.7116, 0.8876, 0.7458, 0.9068, 0.7609, 0.9041, 0.9203, 0.8844, 0.9351, 0.9226, 0.9676, 0.9431, 0.9553, 0.9573, 0.4902, 0.9322, 0.5419, 0.9787, 0.5103, 0.9271, 0.6021, 0.9322, 0.5419, 0.9009, 0.5676, 0.8964, 0.585, 0.8697, 0.5399, 0.9322, 0.5419, 0.8828, 0.5046, 0.9331, 0.4973, 0.9322, 0.5419, 0.9573, 0.4902, 0.9787, 0.5103, 0.9322, 0.5419, 0.9765, 0.56, 0.9009, 0.5676, 0.9322, 0.5419, 0.8697, 0.5399, 0.8854, 0.5729, 0.9765, 0.56, 0.9322, 0.5419, 0.9271, 0.6021, 0.8828, 0.5046, 0.9322, 0.5419, 0.9331, 0.4973, 0.8752, 0.8377, 0.8519, 0.8357, 0.8577, 0.8529, 0.8793, 0.8516, 0.8793, 0.8516, 0.8774, 0.8652, 0.9072, 0.8494, 0.8793, 0.8516, 0.8577, 0.8529, 0.8543, 0.869, 0.8774, 0.8652, 0.9072, 0.8494, 0.8752, 0.8377, 0.8793, 0.8516, 0.9723, 0.4173, 0.9882, 0.3663, 0.9144, 0.2977, 0.8512, 0.3573, 0.8733, 0.4129, 0.8996, 0.3258, 0.3137, 0.5432, 0.28, 0.5502, 0.2945, 0.5979, 0.28, 0.5502, 0.2367, 0.5301, 0.1724, 0.5842, 0.2945, 0.5979, 0.2945, 0.5979, 0.3649, 0.5849, 0.3137, 0.5432, 0.2367, 0.5301, 0.216, 0.4963, 0.1617, 0.5051, 0.1724, 0.5842, 0.2435, 0.341, 0.2005, 0.3086, 0.1479, 0.4026, 0.3318, 0.2892, 0.2501, 0.221, 0.2435, 0.341, 0.3649, 0.5849, 0.3655, 0.4963, 0.3137, 0.5432, 0.4934, 0.02197, 0.4449, 0.06065, 0.4379, 0.0969, 0.4815, 0.09295, 0.4299, 0.08005, 0.4254, 0.1044, 0.4379, 0.0969, 0.4978, 0.9523, 0.5071, 0.9268, 0.4899, 0.9231, 0.4781, 0.9417, 0.4379, 0.0969, 0.4254, 0.1044, 0.4298, 0.1671, 0.5595, 0.1709, 0.6318, 0.1479, 0.5784, 0.09176, 0.0357, 0.9344, 0.05901, 0.9127, 0.03441, 0.9015])
me_icosphere_001.materials.append(mat_material_001)
me_icosphere_001.use_remesh_preserve_volume = False
me_icosphere_001.use_remesh_preserve_attributes = False
me_icosphere_001.use_mirror_vertex_groups = False
me_icosphere_001.use_paint_bone_selection = False
me_icosphere_001.use_paint_mask = True
me_icosphere_001.update()
arm_armature = bpy.data.armatures.new('Armature')  # bones are not reproduced

# ---- objects
ob_armature = bpy.data.objects.new('Armature', arm_armature)
ob_icosphere = bpy.data.objects.new('Icosphere', me_icosphere_001)

# ---- transforms, parenting, visibility, modifiers, constraints
ob_armature.location = (0.0, 0.0, 0.322)
ob_armature.rotation_euler = (0.0, 0.0, 1.571)
ob_armature.show_in_front = True
ob_armature.lineart.crease_threshold = 0.0
ob_icosphere.parent = ob_armature
ob_icosphere.matrix_parent_inverse = Matrix(((1.0, 0.0, 0.0, 0.0), (0.0, 1.0, 0.0, 0.0), (0.0, 0.0, 1.0, -0.322), (0.0, 0.0, 0.0, 1.0)))
ob_icosphere.location = (0.0, 0.0, 0.0)
ob_icosphere.hide_select = True
ob_icosphere.lineart.crease_threshold = 0.0
_vg = ob_icosphere.vertex_groups.new(name='Bone')
for _i, _w in zip([80, 81, 82, 83, 84, 86, 87, 88, 89, 92, 93, 104, 138, 139, 145, 146, 235, 334, 335, 336, 337, 338, 339, 342, 343, 344, 345, 346, 350, 351, 353, 367, 401, 402, 408, 409, 503], [0.0004744, 0.1298, 0.4102, 0.2435, 0.4796, 0.08871, 0.397, 0.5007, 0.6245, 0.03016, 0.1119, 0.2256, 0.05745, 0.1182, 0.02284, 0.0854, 0.2124, 0.001698, 0.1331, 0.4219, 0.3178, 0.4974, 0.5931, 0.08971, 0.4009, 0.5166, 0.6244, 0.6325, 0.03319, 0.1097, 0.06184, 0.2302, 0.0708, 0.1271, 0.02817, 0.09, 0.2168]): _vg.add([_i], _w, 'REPLACE')
_vg = ob_icosphere.vertex_groups.new(name='Chest')
for _i, _w in zip([74, 75, 76, 77, 78, 79, 80, 81, 82, 83, 85, 86, 87, 95, 96, 97, 148, 149, 150, 325, 326, 327, 328, 329, 330, 331, 332, 333, 334, 335, 336, 337, 340, 341, 342, 343, 354, 355, 356, 357, 412, 413, 414, 415], [0.2235, 0.07708, 0.4659, 0.01142, 0.1291, 0.327, 0.8088, 0.5985, 0.1973, 0.01515, 0.05441, 0.09472, 0.06086, 0.1303, 0.06565, 0.08372, 0.03586, 0.04675, 0.07676, 0.2236, 0.07715, 0.4664, 0.00883, 0.1286, 0.3272, 0.009347, 0.376, 0.8432, 0.8095, 0.5989, 0.199, 0.03589, 0.02948, 0.05444, 0.09475, 0.06144, 0.1307, 0.06571, 0.08451, 0.08509, 0.03595, 0.04686, 0.07659, 0.07138]): _vg.add([_i], _w, 'REPLACE')
_vg = ob_icosphere.vertex_groups.new(name='ChestUp')
for _i, _w in zip([2, 74, 75, 76, 78, 79, 80, 81, 95, 96, 97, 147, 148, 149, 150, 174, 175, 237, 240, 248, 324, 325, 326, 327, 329, 330, 332, 333, 334, 335, 354, 355, 356, 357, 410, 411, 412, 413, 414, 415, 439, 440, 441], [0.003003, 0.705, 0.7826, 0.27, 0.5181, 0.2597, 0.1019, 0.04803, 0.1605, 0.07384, 0.057, 0.1115, 0.7318, 0.7321, 0.7283, 0.1039, 0.1033, 0.06283, 0.003002, 0.02581, 0.9374, 0.7053, 0.7833, 0.2703, 0.5161, 0.2598, 0.1534, 0.08411, 0.102, 0.04806, 0.1612, 0.07394, 0.0576, 0.04309, 0.1323, 0.1114, 0.733, 0.7331, 0.7264, 0.7005, 0.1039, 0.1335, 0.1034]): _vg.add([_i], _w, 'REPLACE')
_vg = ob_icosphere.vertex_groups.new(name='Neck')
for _i, _w in zip([0, 1, 2, 3, 4, 5, 6, 7, 8, 9, 11, 12, 13, 14, 16, 18, 19, 21, 22, 23, 24, 25, 26, 27, 28, 29, 30, 31, 32, 33, 34, 35, 36, 37, 38, 39, 40, 41, 42, 43, 44, 45, 46, 47, 48, 49, 50, 51, 52, 53, 54, 55, 56, 57, 58, 59, 60, 61, 62, 63, 74, 75, 78, 79, 147, 148, 149, 150, 174, 175, 236, 237, 238, 239, 240, 241, 242, 243, 244, 245, 246, 247, 248, 249, 250, 254, 255, 256, 259, 261, 264, 265, 268, 269, 270, 271, 272, 273, 274, 275, 276, 277, 278, 279, 280, 281, 282, 283, 284, 285, 286, 287, 288, 289, 290, 291, 292, 293, 294, 295, 296, 297, 298, 299, 300, 301, 302, 303, 304, 305, 306, 307, 308, 309, 310, 311, 312, 313, 324, 325, 326, 329, 330, 410, 411, 412, 413, 414, 415, 439, 440, 441], [0.8592, 0.2609, 0.7275, 0.9685, 0.07857, 0.8825, 1.0, 0.9995, 0.05616, 0.1593, 0.1018, 0.002949, 0.05744, 0.06052, 0.005869, 0.9985, 1.0, 0.02869, 1.0, 1.0, 0.9998, 0.9241, 1.0, 1.0, 1.0, 1.0, 1.0, 1.0, 1.0, 1.0, 1.0, 1.0, 1.0, 1.0, 1.0, 1.0, 1.0, 1.0, 1.0, 1.0, 1.0, 0.9968, 1.0, 1.0, 1.0, 1.0, 1.0, 0.9993, 1.0, 1.0, 1.0, 1.0, 1.0, 1.0, 1.0, 1.0, 1.0, 1.0, 0.9932, 1.0, 0.01102, 0.1053, 0.05447, 0.008662, 0.8885, 0.1867, 0.139, 0.104, 0.8322, 0.7324, 0.8328, 0.9372, 0.9986, 0.3194, 0.7285, 0.9908, 0.05856, 0.9985, 0.8835, 0.9997, 0.9954, 0.9993, 0.2403, 0.05679, 0.1595, 0.1117, 0.003736, 0.05755, 0.05172, 0.005967, 0.9123, 0.9449, 0.03262, 0.879, 1.0, 1.0, 1.0, 0.938, 0.9997, 1.0, 1.0, 1.0, 1.0, 1.0, 1.0, 1.0, 1.0, 1.0, 1.0, 1.0, 1.0, 1.0, 1.0, 1.0, 1.0, 1.0, 1.0, 1.0, 1.0, 0.9961, 1.0, 0.8824, 1.0, 1.0, 1.0, 1.0, 1.0, 1.0, 1.0, 1.0, 1.0, 1.0, 1.0, 1.0, 1.0, 1.0, 1.0, 1.0, 0.06261, 0.01103, 0.1053, 0.05449, 0.008699, 0.8677, 0.8886, 0.1867, 0.139, 0.104, 0.1131, 0.8324, 0.6543, 0.7325]): _vg.add([_i], _w, 'REPLACE')
_vg = ob_icosphere.vertex_groups.new(name='Face')
for _i, _w in zip([0, 1, 2, 3, 4, 5, 7, 8, 9, 10, 11, 12, 13, 14, 15, 17, 18, 19, 20, 21, 22, 23, 24, 25, 26, 27, 28, 29, 30, 31, 32, 33, 34, 35, 36, 37, 38, 39, 40, 41, 42, 43, 44, 45, 46, 47, 48, 49, 50, 51, 52, 53, 54, 55, 56, 57, 58, 59, 60, 61, 62, 63, 236, 238, 239, 240, 241, 242, 243, 244, 246, 247, 249, 250, 251, 252, 253, 255, 256, 257, 258, 260, 262, 264, 265, 266, 267, 268, 269, 270, 271, 272, 273, 274, 275, 276, 277, 278, 279, 280, 281, 282, 283, 284, 285, 286, 287, 288, 289, 290, 291, 292, 293, 294, 295, 296, 297, 298, 299, 300, 301, 302, 303, 304, 305, 306, 307, 308, 309, 310, 311, 312, 313], [0.1397, 0.4964, 0.1306, 0.02791, 0.8668, 0.008638, 3.009e-05, 0.2027, 0.06066, 0.5858, 0.5832, 0.08699, 0.01143, 0.1438, 0.02119, 0.0376, 0.001006, 0.0, 0.8838, 0.7585, 1.145e-05, 1.451e-05, 0.0001084, 0.0666, 0.0, 0.0, 0.0, 0.0, 0.0, 0.0, 1.023e-07, 1.02e-07, 3.561e-07, 0.0, 0.0, 0.0, 0.0, 0.0, 0.0, 0.0, 0.0, 0.0, 4.934e-08, 0.00273, 0.0, 0.0, 0.0, 0.0, 9.407e-06, 0.0005779, 0.0, 5.08e-08, 1.016e-07, 0.0, 0.0, 0.0, 0.0, 0.0, 0.0, 0.0, 0.001003, 6.152e-08, 0.1355, 0.001143, 0.6036, 0.1314, 0.008198, 0.5888, 0.001461, 0.01134, 0.0004323, 0.0002509, 0.2066, 0.0618, 0.6599, 0.6681, 0.7761, 0.09007, 0.01292, 0.1631, 0.05429, 0.02405, 0.04166, 0.0606, 0.007082, 0.9155, 0.8946, 0.7714, 0.1161, 1.178e-06, 0.0, 4.913e-06, 0.04033, 0.0002333, 0.0, 2.087e-07, 0.0, 0.0, 0.0, 0.0, 0.0, 0.0, 0.0, 0.0, 0.0, 0.0, 0.0, 0.0, 0.0, 0.0, 0.0, 0.0, 0.0, 3.075e-07, 0.0035, 0.0, 0.09268, 0.0, 0.0, 1.045e-07, 0.0, 0.0, 0.0, 0.0, 0.0, 0.0, 0.0, 0.0, 0.0, 0.0, 0.0, 1.65e-06, 3.015e-06]): _vg.add([_i], _w, 'REPLACE')
_vg = ob_icosphere.vertex_groups.new(name='Mouth')
for _i, _w in zip([1, 2, 4, 8, 9, 10, 11, 12, 13, 14, 15, 16, 17, 20, 21, 22, 150, 174, 175, 239, 240, 242, 248, 249, 250, 251, 252, 253, 254, 255, 256, 257, 258, 259, 260, 261, 262, 263, 266, 267, 268, 269, 270, 414, 415, 439, 440, 441], [0.06463, 0.05856, 0.0329, 0.7412, 0.78, 0.4142, 0.315, 0.9101, 0.9311, 0.7957, 0.9788, 0.9941, 0.9624, 0.1014, 0.1314, 6.958e-07, 0.00434, 0.06392, 0.1642, 0.07684, 0.05794, 0.02009, 0.7339, 0.7366, 0.7787, 0.3401, 0.3319, 0.2239, 0.8883, 0.9062, 0.9295, 0.8369, 0.9457, 0.9483, 0.9759, 0.994, 0.9583, 1.0, 0.08447, 0.09129, 0.1273, 0.004943, 6.227e-08, 0.004309, 0.01718, 0.06372, 0.2122, 0.1641]): _vg.add([_i], _w, 'REPLACE')
_vg = ob_icosphere.vertex_groups.new(name='EarRight')
for _i, _w in zip([236, 238, 239, 240, 241, 242, 243, 244, 245, 246, 247, 264, 265, 267, 268, 270, 272, 273, 274, 275, 276, 277, 278, 279, 280, 281, 282, 283, 284, 285, 286, 287, 288, 289, 290, 291, 292, 293, 294, 295, 296, 297, 298, 299, 300, 301, 302, 303, 304, 305, 306, 307, 308, 309, 310, 311, 312, 313, 314, 315, 316, 317, 318, 320, 322, 323], [0.03172, 0.0001393, 0.0001496, 0.07923, 0.0009583, 0.001952, 1.558e-06, 0.1052, 0.0003492, 0.004168, 0.00023, 0.02711, 0.04805, 0.01407, 0.06868, 7.055e-08, 5.108e-07, 0.02171, 2.957e-05, 0.0, 1.489e-07, 0.0, 0.0, 0.0, 0.0, 0.0, 0.0, 0.0, 0.0, 0.0, 0.0, 0.0, 0.0, 0.0, 0.0, 0.0, 0.0, 0.0, 5.008e-08, 0.0003635, 0.0, 0.02488, 0.0, 0.0, 1.473e-08, 0.0, 0.0, 0.0, 0.0, 0.0, 0.0, 0.0, 0.0, 0.0, 0.0, 0.0, 6.635e-06, 1.749e-05, 1.0, 1.0, 1.0, 1.0, 1.0, 0.008681, 0.0553, 6.914e-06]): _vg.add([_i], _w, 'REPLACE')
_vg = ob_icosphere.vertex_groups.new(name='RightEar1')
for _i, _w in zip([318, 319, 320, 321, 322, 323], [3.082e-05, 1.0, 0.9913, 1.0, 0.9447, 1.0]): _vg.add([_i], _w, 'REPLACE')
_vg = ob_icosphere.vertex_groups.new(name='EarLeft')
for _i, _w in zip([0, 1, 2, 3, 4, 5, 6, 7, 18, 19, 20, 21, 22, 23, 24, 25, 26, 27, 28, 29, 30, 31, 32, 33, 34, 35, 36, 37, 38, 39, 40, 41, 42, 43, 44, 45, 46, 47, 48, 49, 50, 51, 52, 53, 54, 55, 56, 57, 58, 59, 60, 61, 62, 63, 64, 65, 66, 67, 68, 70, 236, 238, 243, 247, 277], [0.001085, 0.1781, 0.08041, 0.003585, 0.02178, 0.1089, 1.55e-06, 0.0004231, 0.000496, 0.0, 0.01482, 0.08138, 7.284e-07, 1.818e-06, 6.658e-05, 0.009344, 0.0, 0.0, 0.0, 0.0, 0.0, 0.0, 1.687e-08, 1.717e-08, 6.115e-08, 0.0, 0.0, 0.0, 0.0, 0.0, 0.0, 0.0, 0.0, 0.0, 1.026e-08, 0.0004737, 0.0, 0.0, 0.0, 0.0, 1.62e-06, 9.964e-05, 0.0, 8.806e-09, 1.765e-08, 0.0, 0.0, 0.0, 0.0, 0.0, 0.0, 0.0, 0.005762, 3.988e-07, 1.0, 0.9995, 0.9945, 0.9991, 0.9941, 0.008585, 0.0, 0.0001518, 1.965e-05, 0.000245, 0.0]): _vg.add([_i], _w, 'REPLACE')
_vg = ob_icosphere.vertex_groups.new(name='LeftEar1')
for _i, _w in zip([63, 64, 65, 66, 67, 68, 69, 70, 71, 72, 73], [1.649e-08, 0.0, 0.0005212, 0.005542, 0.0008535, 0.005937, 1.0, 0.9914, 1.0, 1.0, 1.0]): _vg.add([_i], _w, 'REPLACE')
_vg = ob_icosphere.vertex_groups.new(name='RightShoulder')
for _i, _w in zip([78, 79, 84, 89, 96, 97, 142, 146, 150, 235, 325, 326, 327, 328, 329, 330, 331, 332, 334, 335, 336, 337, 338, 339, 343, 344, 345, 346, 354, 355, 356, 357, 367, 401, 402, 403, 404, 405, 406, 407, 408, 409, 412, 413, 414, 415, 416, 417, 418, 419, 420, 421, 422, 424, 425, 426, 427, 428, 429, 430, 431, 432, 433, 503], [0.004194, 0.09312, 0.04971, 0.002315, 0.008133, 0.1057, 0.1254, 0.004407, 0.004535, 0.1161, 0.06008, 0.0342, 0.2633, 0.9912, 0.2886, 0.2985, 0.469, 0.223, 0.003425, 0.1119, 0.275, 0.5753, 0.4065, 0.1977, 0.06798, 0.1308, 0.08736, 0.05127, 0.7081, 0.8369, 0.7207, 0.371, 0.04495, 0.9292, 0.8729, 1.0, 0.7884, 0.8561, 1.0, 0.9929, 0.9718, 0.8967, 0.04436, 0.08101, 0.07937, 0.04634, 0.9653, 0.1219, 0.9326, 0.9584, 0.9463, 1.0, 1.0, 0.5251, 0.8135, 0.7724, 0.8499, 0.8455, 0.04093, 0.1493, 0.1213, 0.09598, 0.05328, 0.6557]): _vg.add([_i], _w, 'REPLACE')
_vg = ob_icosphere.vertex_groups.new(name='RightElbow')
for _i, _w in zip([404, 416, 417, 418, 419, 420, 423, 424, 425, 426, 427, 428, 429, 430, 431, 432, 433, 434, 435, 436, 437, 438, 450, 451, 454, 462, 463, 468, 469, 470, 471, 472, 473], [0.2116, 0.03468, 0.7906, 0.06738, 0.04165, 0.05369, 0.0826, 0.4749, 0.1865, 0.2276, 0.1501, 0.1545, 0.9055, 0.776, 0.7972, 0.8646, 0.9335, 0.04881, 0.04806, 0.008066, 0.3343, 0.3564, 0.08993, 0.08516, 0.02373, 0.03756, 0.03139, 0.08269, 0.07709, 0.1022, 0.1331, 0.1086, 0.1702]): _vg.add([_i], _w, 'REPLACE')
_vg = ob_icosphere.vertex_groups.new(name='RightHand')
for _i, _w in zip([417, 423, 429, 430, 431, 432, 433, 434, 435, 436, 437, 438, 446, 447, 448, 449, 450, 451, 452, 453, 454, 455, 456, 457, 458, 459, 460, 461, 462, 463, 464, 465, 466, 467, 468, 469, 470, 471, 472, 473], [0.08749, 0.9174, 0.05354, 0.07465, 0.08146, 0.03943, 0.01323, 0.9512, 0.9519, 0.9919, 0.6657, 0.6436, 1.0, 1.0, 1.0, 1.0, 0.9101, 0.9148, 1.0, 1.0, 0.9763, 1.0, 1.0, 1.0, 1.0, 1.0, 1.0, 1.0, 0.9624, 0.9686, 1.0, 1.0, 1.0, 1.0, 0.9173, 0.9229, 0.8978, 0.8669, 0.8914, 0.8298]): _vg.add([_i], _w, 'REPLACE')
_vg = ob_icosphere.vertex_groups.new(name='LeftShoulder')
for _i, _w in zip([74, 75, 76, 77, 78, 79, 80, 81, 82, 83, 84, 87, 88, 89, 95, 96, 97, 104, 138, 139, 140, 141, 142, 143, 144, 145, 146, 148, 149, 150, 151, 152, 153, 154, 155, 156, 157, 159, 160, 161, 162, 163, 164, 165, 166, 167, 168, 235, 329, 330, 331, 332, 338, 339, 345, 346, 355, 356, 357, 405, 407, 409, 414, 415, 503], [0.06047, 0.035, 0.2642, 0.9886, 0.2942, 0.3115, 0.00552, 0.1172, 0.2921, 0.6941, 0.4446, 0.07448, 0.1545, 0.09545, 0.7092, 0.8524, 0.7536, 0.05557, 0.9425, 0.8818, 1.0, 0.7821, 0.8746, 1.0, 1.0, 0.9772, 0.9102, 0.04564, 0.08216, 0.08205, 0.9572, 0.1302, 0.9383, 0.9549, 0.9462, 1.0, 1.0, 0.5232, 0.8102, 0.7702, 0.8443, 0.8468, 0.03323, 0.1558, 0.1254, 0.1049, 0.05603, 0.6715, 0.01218, 0.1057, 0.5217, 0.2477, 0.05631, 0.2092, 0.00667, 0.05498, 0.02341, 0.1372, 0.5008, 0.1439, 0.007116, 0.01328, 0.009287, 0.05156, 0.1275]): _vg.add([_i], _w, 'REPLACE')
_vg = ob_icosphere.vertex_groups.new(name='LeftElbow')
for _i, _w in zip([141, 151, 152, 153, 154, 155, 158, 159, 160, 161, 162, 163, 164, 165, 166, 167, 168, 169, 170, 171, 172, 173, 178, 182, 183, 186, 194, 195, 200, 201, 202, 203, 204, 205], [0.2179, 0.04283, 0.7765, 0.06167, 0.04505, 0.05383, 0.08623, 0.4768, 0.1898, 0.2298, 0.1557, 0.1532, 0.9191, 0.7657, 0.7909, 0.8465, 0.9279, 0.04043, 0.05182, 0.007151, 0.3305, 0.3586, 0.001404, 0.09026, 0.08513, 0.02631, 0.03804, 0.0321, 0.07697, 0.07641, 0.1048, 0.1308, 0.1137, 0.1777]): _vg.add([_i], _w, 'REPLACE')
_vg = ob_icosphere.vertex_groups.new(name='LeftHand')
for _i, _w in zip([152, 158, 164, 165, 166, 167, 168, 169, 170, 171, 172, 173, 178, 179, 180, 181, 182, 183, 184, 185, 186, 187, 188, 189, 190, 191, 192, 193, 194, 195, 196, 197, 198, 199, 200, 201, 202, 203, 204, 205], [0.09325, 0.9138, 0.04769, 0.07852, 0.08373, 0.04863, 0.01609, 0.9596, 0.9482, 0.9928, 0.6695, 0.6414, 0.9986, 1.0, 1.0, 1.0, 0.9097, 0.9149, 1.0, 1.0, 0.9737, 1.0, 1.0, 1.0, 1.0, 1.0, 1.0, 1.0, 0.962, 0.9679, 1.0, 1.0, 1.0, 1.0, 0.923, 0.9236, 0.8952, 0.8692, 0.8863, 0.8223]): _vg.add([_i], _w, 'REPLACE')
_vg = ob_icosphere.vertex_groups.new(name='ChestDown')
for _i, _w in zip([80, 81, 82, 85, 86, 87, 88, 91, 92, 104, 333, 334, 335, 336, 340, 341, 342, 343, 344, 349, 350, 367], [0.08328, 0.08389, 0.04473, 0.8497, 0.6232, 0.15, 0.001228, 0.0391, 0.02088, 0.05099, 0.07265, 0.08339, 0.08409, 0.04596, 0.9492, 0.8498, 0.6226, 0.1504, 0.002741, 0.04236, 0.0229, 0.05187]): _vg.add([_i], _w, 'REPLACE')
_vg = ob_icosphere.vertex_groups.new(name='Tail')
for _i, _w in zip([90, 98, 99, 176, 177, 234, 340, 347, 348, 358, 359, 360, 364, 442, 443, 444, 445, 502], [0.1302, 0.265, 0.0675, 0.868, 0.9873, 1.0, 0.02136, 1.0, 0.1309, 0.7804, 0.2665, 0.06787, 0.09102, 0.8664, 1.0, 1.0, 1.0, 1.0]): _vg.add([_i], _w, 'REPLACE')
_vg = ob_icosphere.vertex_groups.new(name='RightLeg')
for _i, _w in zip([94, 98, 99, 100, 101, 103, 335, 336, 337, 338, 341, 342, 343, 344, 345, 346, 348, 349, 350, 351, 352, 353, 358, 359, 360, 361, 362, 363, 364, 366, 367, 368, 369, 370, 371, 372, 374, 375, 376, 377, 382, 442], [0.02874, 0.03456, 0.04649, 0.04964, 0.1172, 0.08221, 0.02399, 0.0581, 0.06653, 0.03336, 0.09578, 0.193, 0.2775, 0.239, 0.1469, 0.06228, 0.8691, 0.9576, 0.9172, 0.4107, 0.1112, 0.09162, 0.1177, 0.7319, 0.9321, 0.9424, 0.6209, 0.3239, 0.5994, 0.829, 0.5521, 0.99, 0.4657, 0.1956, 0.09262, 0.04619, 0.08668, 0.4669, 0.09778, 0.09666, 0.01678, 0.1336]): _vg.add([_i], _w, 'REPLACE')
_vg = ob_icosphere.vertex_groups.new(name='RightSheen')
for _i, _w in zip([89, 94, 101, 114, 337, 338, 343, 344, 345, 346, 350, 351, 352, 353, 361, 362, 363, 364, 365, 366, 367, 368, 369, 370, 371, 372, 373, 374, 375, 376, 377, 378, 379, 380, 381, 382, 383, 384, 385, 389, 391], [0.007924, 0.1209, 0.04412, 0.05262, 0.00449, 0.006393, 0.0417, 0.1109, 0.1258, 0.06746, 0.02676, 0.4795, 0.617, 0.338, 0.05657, 0.243, 0.1875, 0.02829, 0.7101, 0.1339, 0.1209, 0.009961, 0.5343, 0.7732, 0.8167, 0.9131, 0.1463, 0.8318, 0.5331, 0.8915, 0.7535, 0.7888, 0.4465, 0.5078, 0.4953, 0.7737, 0.1226, 0.8061, 0.1294, 0.1228, 0.1233]): _vg.add([_i], _w, 'REPLACE')
_vg = ob_icosphere.vertex_groups.new(name='RightFeet')
for _i, _w in zip([352, 365, 370, 371, 372, 373, 374, 376, 377, 378, 379, 380, 381, 382, 383, 384, 385, 386, 387, 388, 389, 390, 391, 392, 394, 395, 397, 398, 399, 400, 476, 477, 479, 481], [0.03458, 0.2899, 0.01269, 0.09064, 0.04073, 0.7783, 0.0815, 0.01071, 0.06316, 0.2112, 0.5535, 0.4922, 0.5047, 0.2095, 0.8774, 0.1939, 0.8131, 1.0, 1.0, 1.0, 0.8134, 0.97, 0.8477, 0.01225, 0.1077, 0.0654, 0.097, 0.007476, 0.08416, 0.022, 0.05414, 0.01989, 0.04647, 0.03102]): _vg.add([_i], _w, 'REPLACE')
_vg = ob_icosphere.vertex_groups.new(name='Bone.029')
for _i, _w in zip([373, 385, 389, 390, 391, 392, 393, 394, 395, 396, 397, 398, 399, 400, 474, 475, 476, 477, 478, 479, 480, 481, 482, 483, 484, 485, 486, 487, 488, 489, 490, 491, 492, 493, 494, 495, 496, 497, 498, 499, 500, 501], [0.07537, 0.05745, 0.0638, 0.03004, 0.02901, 0.9878, 1.0, 0.8923, 0.9346, 1.0, 0.903, 0.9925, 0.9158, 0.978, 1.0, 1.0, 0.9459, 0.9801, 1.0, 0.9535, 1.0, 0.969, 1.0, 1.0, 1.0, 1.0, 1.0, 1.0, 1.0, 1.0, 1.0, 1.0, 1.0, 1.0, 1.0, 1.0, 1.0, 1.0, 1.0, 1.0, 1.0, 1.0]): _vg.add([_i], _w, 'REPLACE')
_vg = ob_icosphere.vertex_groups.new(name='LeftLeg')
for _i, _w in zip([81, 82, 83, 84, 85, 86, 87, 88, 89, 90, 91, 92, 93, 94, 98, 99, 100, 101, 103, 104, 105, 106, 107, 108, 109, 111, 112, 113, 114, 119, 176, 177, 346, 352, 353, 358, 359, 361, 362, 363, 364, 366], [0.02263, 0.05563, 0.04727, 0.02427, 0.0959, 0.1933, 0.2763, 0.2337, 0.1459, 0.8698, 0.9609, 0.9244, 0.4035, 0.07932, 0.7005, 0.886, 0.8945, 0.5886, 0.7833, 0.5469, 0.9924, 0.4666, 0.1951, 0.08844, 0.03822, 0.08188, 0.4654, 0.09274, 0.08443, 0.01712, 0.132, 0.01269, 0.06065, 0.03636, 0.07599, 0.1019, 0.001629, 0.001032, 0.08263, 0.2743, 0.2482, 0.03714]): _vg.add([_i], _w, 'REPLACE')
_vg = ob_icosphere.vertex_groups.new(name='LeftSheen')
for _i, _w in zip([84, 87, 88, 89, 92, 93, 94, 100, 101, 102, 103, 104, 105, 106, 107, 108, 109, 110, 111, 112, 113, 114, 115, 116, 117, 118, 119, 120, 121, 122, 126, 128, 345, 346, 352, 353, 362, 363, 364, 370, 377], [0.001893, 0.04137, 0.1098, 0.124, 0.02458, 0.4846, 0.7567, 0.05584, 0.2501, 0.7087, 0.1345, 0.1209, 0.007601, 0.5334, 0.7923, 0.8189, 0.9183, 0.1428, 0.8352, 0.5346, 0.8991, 0.8009, 0.7807, 0.443, 0.5079, 0.4942, 0.768, 0.105, 0.7966, 0.1324, 0.1212, 0.1286, 0.008821, 0.07089, 0.2008, 0.4325, 0.05347, 0.2143, 0.0331, 0.0185, 0.08671]): _vg.add([_i], _w, 'REPLACE')
_vg = ob_icosphere.vertex_groups.new(name='LeftFeet')
for _i, _w in zip([94, 102, 107, 108, 109, 110, 111, 113, 114, 115, 116, 117, 118, 119, 120, 121, 122, 123, 124, 125, 126, 127, 128, 129, 130, 131, 132, 134, 135, 136, 137, 208, 209, 211, 213], [0.0143, 0.2913, 0.0126, 0.09263, 0.04347, 0.7846, 0.08291, 0.008123, 0.06203, 0.2193, 0.557, 0.4921, 0.5058, 0.2149, 0.895, 0.2034, 0.8089, 1.0, 1.0, 1.0, 0.8159, 0.9782, 0.8379, 0.008901, 0.002345, 0.1055, 0.06432, 0.09499, 0.006528, 0.0808, 0.02748, 0.05254, 0.01842, 0.04397, 0.02634]): _vg.add([_i], _w, 'REPLACE')
_vg = ob_icosphere.vertex_groups.new(name='Bone.030')
for _i, _w in zip([110, 122, 126, 127, 128, 129, 130, 131, 132, 133, 134, 135, 136, 137, 206, 207, 208, 209, 210, 211, 212, 213, 214, 215, 216, 217, 218, 219, 220, 221, 222, 223, 224, 225, 226, 227, 228, 229, 230, 231, 232, 233], [0.07257, 0.05874, 0.06284, 0.02185, 0.03349, 0.9911, 0.9977, 0.8945, 0.9357, 1.0, 0.905, 0.9935, 0.9192, 0.9725, 1.0, 1.0, 0.9475, 0.9816, 1.0, 0.956, 1.0, 0.9737, 1.0, 1.0, 1.0, 1.0, 1.0, 1.0, 1.0, 1.0, 1.0, 1.0, 1.0, 1.0, 1.0, 1.0, 1.0, 1.0, 1.0, 1.0, 1.0, 1.0]): _vg.add([_i], _w, 'REPLACE')
_m = ob_icosphere.modifiers.new('Armature', 'ARMATURE')
_m.object = ob_armature

# ---- collection membership
col_collection_1.objects.link(ob_armature)
col_collection_1.objects.link(ob_icosphere)

# ---- scene / render settings (as saved in the file)
scene.frame_start = 1; scene.frame_end = 15; scene.frame_set(2)
scene.render.engine = 'BLENDER_EEVEE_NEXT'
scene.render.resolution_percentage = 50
scene.render.dither_intensity = 0.0
scene.cycles.use_denoising = False
scene.cycles.samples = 10
scene.cycles.sampling_pattern = 'TABULATED_SOBOL'
scene.cycles.light_sampling_threshold = 0.0
scene.cycles.use_adaptive_sampling = False
scene.cycles.use_light_tree = False
scene.cycles.blur_glossy = 0.0
scene.cycles.volume_bounces = 1
scene.cycles.pixel_filter_type = 'GAUSSIAN'
scene.cycles.sample_clamp_indirect = 0.0
scene.view_settings.view_transform = 'Standard'
bpy.context.view_layer.update()

# ---- added for rendering (the .blend has no active camera and no usable light): camera, sun
cam_auto = bpy.data.cameras.new('AutoCamera')
cam_auto.lens = 50.0
cam_auto.sensor_width = 36.0
cam_auto.clip_end = 1000.0
ob_auto_camera = bpy.data.objects.new('AutoCamera', cam_auto)
scene.collection.objects.link(ob_auto_camera)
ob_auto_camera.location = (2.08891, -2.56118, 2.2959)
ob_auto_camera.rotation_euler = (1.09748, -7.21219e-08, 0.694738)
scene.camera = ob_auto_camera
light_auto_sun = bpy.data.lights.new('AutoSun', 'SUN')
light_auto_sun.energy = 3.0
light_auto_sun.angle = 0.0523599
ob_auto_sun = bpy.data.objects.new('AutoSun', light_auto_sun)
scene.collection.objects.link(ob_auto_sun)
ob_auto_sun.rotation_euler = (0.872665, 0.174533, 0.523599)
bpy.context.view_layer.update()
